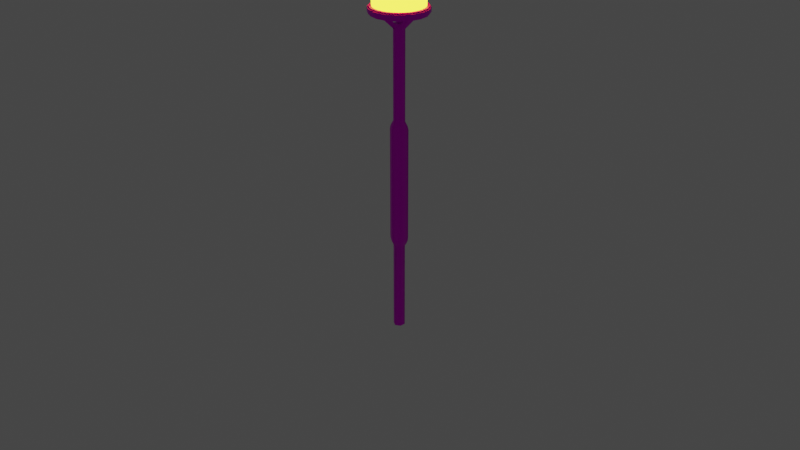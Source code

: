 # Source: beacon.blend  (saved by Blender 2.83.20; exported with 4.5.12 LTS)
import bpy
from mathutils import Matrix  # noqa: F401  (used for matrix-valued properties, if any)

bpy.ops.wm.read_factory_settings(use_empty=True)
scene = bpy.context.scene
scene.name = 'Scene'

# ---- collections
col_export = bpy.data.collections.new('export'); scene.collection.children.link(col_export)
col_no_export = bpy.data.collections.new('no_export'); scene.collection.children.link(col_no_export)

# ---- images (referenced by path relative to the original .blend; pixels are not part of the script)
import os
ASSET_DIR = os.environ.get("B2B_ASSET_DIR", "")  # directory of the original .blend (textures are referenced by path, not embedded)
HERE = os.path.dirname(os.path.abspath(__file__))  # packed textures are extracted next to this script under _unpacked/

def load_image(name, relpath, width, height, colorspace="sRGB"):
    """Load a texture the original file referenced (path relative to the .blend, or extracted next to this script)."""
    p = next((c for c in (os.path.join(HERE, relpath), os.path.join(ASSET_DIR, relpath)) if relpath and os.path.exists(c)), "")
    if p:
        img = bpy.data.images.load(p, check_existing=True)
        img.name = name
    else:  # same state as the original file: an image datablock whose file is absent (Cycles renders it pink)
        img = bpy.data.images.new(name, width, height)
        img.source = "FILE"
        img.filepath = "//" + (relpath or name)
    img.colorspace_settings.name = colorspace
    return img
img_dawnbringer_32_1x_png = load_image('dawnbringer-32-1x.png', 'dawnbringer-32-1x.png', 1024, 1024, 'sRGB')

# ---- materials (node trees are filled in below, after node groups)
mat_metal = bpy.data.materials.new('metal')
mat_metal.use_transparent_shadow = False
mat_beam = bpy.data.materials.new('beam')
mat_beam.use_transparent_shadow = False

# ---- node groups
ng_auto_smooth = bpy.data.node_groups.new('Auto Smooth', 'GeometryNodeTree')
_s = ng_auto_smooth.interface.new_socket(name='Geometry', in_out='OUTPUT', socket_type='NodeSocketGeometry')
_s = ng_auto_smooth.interface.new_socket(name='Geometry', in_out='INPUT', socket_type='NodeSocketGeometry')
_s = ng_auto_smooth.interface.new_socket(name='Angle', in_out='INPUT', socket_type='NodeSocketFloat')
_s.subtype = 'ANGLE'
_s.min_value = 0.0
_s.max_value = 3.142
ng_auto_smooth.is_modifier = True
_N = ng_auto_smooth.nodes; _L = ng_auto_smooth.links
n0 = _N.new('NodeGroupOutput'); n0.name = 'Group Output'; n0.location = (480, -100)
n1 = _N.new('NodeGroupInput'); n1.name = 'Group Input'; n1.location = (-420, -300)
n2 = _N.new('NodeGroupInput'); n2.name = 'Group Input.001'; n2.location = (-60, -100)
n3 = _N.new('GeometryNodeSetShadeSmooth'); n3.name = 'Set Shade Smooth'; n3.location = (120, -100)
n3.domain = 'EDGE'
n4 = _N.new('GeometryNodeSetShadeSmooth'); n4.name = 'Set Shade Smooth.001'; n4.location = (300, -100)
n5 = _N.new('GeometryNodeInputMeshEdgeAngle'); n5.name = 'Edge Angle'; n5.location = (-420, -220)
n6 = _N.new('GeometryNodeInputEdgeSmooth'); n6.name = 'Is Edge Smooth'; n6.location = (-60, -160)
n7 = _N.new('GeometryNodeInputShadeSmooth'); n7.name = 'Is Face Smooth'; n7.location = (-240, -340)
n8 = _N.new('FunctionNodeBooleanMath'); n8.name = 'Boolean Math'; n8.location = (-60, -220)
n9 = _N.new('FunctionNodeCompare'); n9.name = 'Compare'; n9.location = (-240, -180)
n9.operation = 'LESS_EQUAL'
_L.new(n5.outputs[0], n9.inputs[0])
_L.new(n4.outputs[0], n0.inputs[0])
_L.new(n1.outputs[1], n9.inputs[1])
_L.new(n9.outputs[0], n8.inputs[0])
_L.new(n7.outputs[0], n8.inputs[1])
_L.new(n2.outputs[0], n3.inputs[0])
_L.new(n6.outputs[0], n3.inputs[1])
_L.new(n3.outputs[0], n4.inputs[0])
_L.new(n8.outputs[0], n3.inputs[2])
n0.is_active_output = True

# ---- material node trees
mat_metal.use_nodes = True; mat_metal.node_tree.nodes.clear()
_N = mat_metal.node_tree.nodes; _L = mat_metal.node_tree.links
n0 = _N.new('ShaderNodeOutputMaterial'); n0.name = 'Material Output'; n0.location = (300, 300)
n1 = _N.new('ShaderNodeBsdfPrincipled'); n1.name = 'Principled BSDF'; n1.location = (10, 300)
n1.distribution = 'GGX'
n1.subsurface_method = 'BURLEY'
n1.inputs[1].default_value = 0.7318
n1.inputs[3].default_value = 1.45
n1.inputs[27].default_value = (0.0, 0.0, 0.0, 1.0)
n1.inputs[28].default_value = 1.0
n2 = _N.new('ShaderNodeMapping'); n2.name = 'Mapping'; n2.location = (-696, 209)
n2.width = 240
n3 = _N.new('ShaderNodeTexCoord'); n3.name = 'Texture Coordinate'; n3.location = (-896, 192)
n4 = _N.new('ShaderNodeTexImage'); n4.name = 'Image Texture'; n4.location = (-396, 180)
n4.image = img_dawnbringer_32_1x_png
_L.new(n1.outputs[0], n0.inputs[0])
_L.new(n4.outputs[0], n1.inputs[0])
_L.new(n2.outputs[0], n4.inputs[0])
_L.new(n3.outputs[2], n2.inputs[0])
n0.is_active_output = True
mat_beam.use_nodes = True; mat_beam.node_tree.nodes.clear()
_N = mat_beam.node_tree.nodes; _L = mat_beam.node_tree.links
n0 = _N.new('ShaderNodeOutputMaterial'); n0.name = 'Material Output'; n0.location = (300, 300)
n1 = _N.new('ShaderNodeEmission'); n1.name = 'Emission'; n1.location = (-1, 224)
n1.inputs[0].default_value = (0.9647, 0.8879, 0.03689, 1.0)
n1.inputs[1].default_value = 4.0
_L.new(n1.outputs[0], n0.inputs[0])
n0.is_active_output = True

# ---- world
world_world = bpy.data.worlds.new('World'); scene.world = world_world
world_world.use_nodes = True; world_world.node_tree.nodes.clear()
_N = world_world.node_tree.nodes; _L = world_world.node_tree.links
n0 = _N.new('ShaderNodeOutputWorld'); n0.name = 'World Output'; n0.location = (300, 300)
n1 = _N.new('ShaderNodeBackground'); n1.name = 'Background'; n1.location = (10, 300)
n1.inputs[0].default_value = (0.05088, 0.05088, 0.05088, 1.0)
_L.new(n1.outputs[0], n0.inputs[0])
n0.is_active_output = True
world_world.color = (0.05088, 0.05088, 0.05088)
world_world.use_sun_shadow = False
world_world.sun_shadow_jitter_overblur = 0.0

# ---- cameras
cam_camera = bpy.data.cameras.new('Camera')
cam_camera.clip_end = 100.0
cam_camera.ortho_scale = 7.314

# ---- lights
light_light = bpy.data.lights.new('Light', 'POINT')
light_light.transmission_factor = 0.0
light_light.energy = 1000.0
light_light.shadow_soft_size = 0.1
light_light.shadow_maximum_resolution = 0.006
light_light.use_absolute_resolution = True

# ---- meshes
me_cylinder_001 = bpy.data.meshes.new('Cylinder.001')
me_cylinder_001.from_pydata([(-0.1927, -0.1927, 2.194), (0.1927, -0.1927, 2.194), (-0.1927, 0.1927, 2.194), (0.1927, 0.1927, 2.194), (-0.1042, -0.2515, 2.193), (3.725e-09, -0.272, 2.193), (0.1042, -0.2515, 2.193), (0.1042, 0.2515, 2.193), (3.725e-09, 0.272, 2.193), (-0.1042, 0.2515, 2.193), (-0.2515, 0.1042, 2.193), (-0.272, 3.513e-17, 2.193), (-0.2515, -0.1042, 2.193), (0.2515, -0.1042, 2.193), (0.272, 0.0, 2.193), (0.2515, 0.1042, 2.193), (-0.1234, -0.1234, 2.244), (-0.1234, 0.0, 2.254), (-0.1234, 0.1234, 2.244), (0.0, -0.1234, 2.254), (0.0, 0.0, 2.263), (0.0, 0.1234, 2.254), (0.1234, -0.1234, 2.244), (0.1234, 0.0, 2.254), (0.1234, 0.1234, 2.244), (-0.2028, -0.2028, 2.188), (0.2028, -0.2028, 2.188), (0.1149, 0.1149, 2.178), (0.2781, 0.1152, 2.142), (0.301, 4.586e-11, 2.142), (0.2781, -0.1152, 2.142), (-0.1152, 0.2781, 2.142), (0.1098, 0.265, 2.188), (3.932e-09, 0.301, 2.142), (0.1152, 0.2781, 2.142), (-0.265, 0.1098, 2.188), (3.932e-09, -0.301, 2.142), (-0.2128, 0.2128, 2.142), (0.2128, -0.2128, 2.142), (-0.2128, -0.2128, 2.142), (0.265, 0.1098, 2.188), (0.301, 4.586e-11, 2.188), (0.2781, -0.1152, 2.188), (-0.2781, -0.1152, 2.188), (0.2028, 0.2028, 2.142), (-0.1098, -0.265, 2.142), (-0.301, 4.586e-11, 2.188), (0.1098, -0.265, 2.142), (-0.1152, 0.2781, 2.188), (3.932e-09, 0.301, 2.188), (0.1152, -0.2781, 2.188), (-0.265, 0.1098, 2.142), (-0.2869, 3.513e-17, 2.142), (-0.265, -0.1098, 2.142), (3.932e-09, -0.301, 2.188), (-0.1152, -0.2781, 2.188), (0.2128, 0.2128, 2.188), (-0.2128, 0.2128, 2.188), (-0.2781, -0.1152, 2.142), (-0.301, 4.586e-11, 2.142), (-0.2028, 0.2028, 2.188), (0.2028, 0.2028, 2.188), (-0.1098, -0.265, 2.188), (3.725e-09, -0.2869, 2.188), (0.1098, -0.265, 2.188), (-0.2781, 0.1152, 2.142), (3.725e-09, 0.2869, 2.188), (-0.1098, 0.265, 2.188), (0.1152, -0.2781, 2.142), (-0.2869, 3.513e-17, 2.188), (-0.265, -0.1098, 2.188), (0.265, -0.1098, 2.188), (0.2869, 0.0, 2.188), (-0.1152, -0.2781, 2.142), (-0.2028, -0.2028, 2.142), (0.2028, -0.2028, 2.142), (-0.2028, 0.2028, 2.142), (0.2128, 0.2128, 2.142), (0.2781, 0.1152, 2.188), (3.725e-09, -0.2869, 2.142), (-0.2781, 0.1152, 2.188), (0.1098, 0.265, 2.142), (3.725e-09, 0.2869, 2.142), (-0.1098, 0.265, 2.142), (0.1152, 0.2781, 2.188), (0.2128, -0.2128, 2.188), (-0.2128, -0.2128, 2.188), (0.265, -0.1098, 2.142), (0.2869, 0.0, 2.142), (0.265, 0.1098, 2.142), (-0.06218, -0.1501, 2.178), (0.06218, -0.1501, 2.178), (-0.1501, 0.06218, 2.178), (-0.1625, 3.513e-17, 2.178), (-0.1501, -0.06218, 2.178), (-0.1149, -0.1149, 2.178), (0.1149, -0.1149, 2.178), (-0.1149, 0.1149, 2.178), (3.725e-09, -0.1625, 2.178), (0.06218, 0.1501, 2.178), (3.725e-09, 0.1625, 2.178), (-0.06218, 0.1501, 2.178), (0.1501, -0.06218, 2.178), (0.1625, 0.0, 2.178), (0.1501, 0.06218, 2.178), (-0.2028, 0.2028, 2.125), (-0.265, 0.1098, 2.125), (0.2028, 0.2028, 2.125), (0.1098, 0.265, 2.125), (3.725e-09, -0.2869, 2.125), (0.1098, -0.265, 2.125), (-0.1098, -0.265, 2.125), (-0.2028, -0.2028, 2.125), (0.265, 0.1098, 2.125), (0.2028, -0.2028, 2.125), (-0.265, -0.1098, 2.125), (0.2869, 0.0, 2.125), (0.265, -0.1098, 2.125), (3.725e-09, 0.2869, 2.125), (-0.1098, 0.265, 2.125), (-0.2869, 3.513e-17, 2.125), (-0.265, -0.1098, 2.201), (-0.2028, -0.2028, 2.201), (0.1098, -0.265, 2.201), (0.2028, -0.2028, 2.201), (0.265, 0.1098, 2.201), (0.2028, 0.2028, 2.201), (-0.1098, 0.265, 2.201), (-0.2028, 0.2028, 2.201), (-0.1098, -0.265, 2.201), (3.725e-09, -0.2869, 2.201), (0.1098, 0.265, 2.201), (3.725e-09, 0.2869, 2.201), (-0.265, 0.1098, 2.201), (-0.2869, 3.513e-17, 2.201), (0.265, -0.1098, 2.201), (0.2869, 0.0, 2.201), (-8.805e-10, 0.02997, -1.233), (6.641e-10, 0.05224, 2.032), (0.02596, 0.01499, -1.233), (0.04524, 0.02612, 2.032), (0.02596, -0.01499, -1.233), (0.04524, -0.02612, 2.032), (-3.544e-09, -0.02997, -1.233), (-5.558e-09, -0.05224, 2.032), (-0.02596, -0.01499, -1.233), (-0.04524, -0.02612, 2.032), (-0.02596, 0.01499, -1.233), (-0.04524, 0.02612, 2.032), (-1.944e-09, 0.06087, 1.979), (0.05271, 0.03043, 1.979), (0.05271, -0.03043, 1.979), (-7.265e-09, -0.06087, 1.979), (-0.05271, -0.03043, 1.979), (-0.05271, 0.03043, 1.979), (0.2244, 0.0402, 2.146), (0.2244, -0.0402, 2.146), (-0.07947, -0.2133, 2.146), (-0.145, -0.1755, 2.146), (-0.145, 0.1754, 2.146), (-0.07941, 0.2133, 2.146), (0.1675, 0.0273, 2.146), (0.1675, -0.0273, 2.146), (-0.06013, -0.1587, 2.146), (-0.1074, -0.1314, 2.146), (-0.1074, 0.1314, 2.146), (-0.06013, 0.1587, 2.146), (0.05271, 0.03043, -1.233), (-1.944e-09, 0.06087, -1.233), (0.05271, -0.03043, -1.233), (-7.265e-09, -0.06087, -1.233), (-0.05271, -0.03043, -1.233), (-0.05271, 0.03043, -1.233), (-0.03006, -0.1055, 2.089), (-0.03973, -0.1371, 2.063), (-0.07633, -0.07878, 2.089), (-0.09883, -0.1029, 2.063), (-1.944e-09, 0.06087, 1.974), (0.05271, 0.03043, 1.974), (0.05271, -0.03043, 1.974), (-7.265e-09, -0.06087, 1.974), (-0.05271, -0.03043, 1.974), (-0.05271, 0.03043, 1.974), (0.05271, 0.03043, -0.2964), (-0.05271, 0.03043, -0.2964), (-1.944e-09, 0.06087, -0.2964), (0.05271, 0.03043, 1.059), (0.06131, 0.0354, 1.04), (0.05271, -0.03043, 1.059), (0.06131, -0.0354, 1.04), (-7.265e-09, -0.06087, 1.059), (-7.916e-09, -0.07079, 1.04), (-0.05271, -0.03043, 1.059), (-0.06131, -0.0354, 1.04), (-0.05271, 0.03043, 1.059), (-0.06131, 0.0354, 1.04), (-1.944e-09, 0.06087, 1.059), (-1.979e-09, 0.07079, 1.04), (0.0712, 0.04111, 1.019), (0.08206, 0.04738, 0.9709), (0.07888, 0.04554, 0.9957), (-0.08206, -0.04738, 0.9709), (-0.0712, -0.04111, 1.019), (-0.07888, -0.04554, 0.9957), (-0.08206, 0.04738, 0.9709), (-0.0712, 0.04111, 1.019), (-0.07888, 0.04554, 0.9957), (-1.994e-09, 0.08222, 1.019), (-2.011e-09, 0.09476, 0.9709), (-1.979e-09, 0.09108, 0.9957), (0.08206, -0.04738, 0.9709), (0.0712, -0.04111, 1.019), (0.07888, -0.04554, 0.9957), (-9.05e-09, -0.08222, 1.019), (-1.03e-08, -0.09476, 0.9709), (-9.954e-09, -0.09108, 0.9957), (0.08206, 0.04738, -0.2046), (0.06739, 0.03891, -0.269), (0.07813, 0.04511, -0.2355), (0.08206, -0.04738, -0.2046), (0.05271, -0.03043, -0.2964), (0.07813, -0.04511, -0.2355), (0.06739, -0.03891, -0.269), (-7.265e-09, -0.06087, -0.2964), (-1.03e-08, -0.09476, -0.2046), (-8.731e-09, -0.07781, -0.269), (-1.001e-08, -0.09022, -0.2355), (-0.08206, -0.04738, -0.2046), (-0.05271, -0.03043, -0.2964), (-0.07813, -0.04511, -0.2355), (-0.06739, -0.03891, -0.269), (-0.08206, 0.04738, -0.2046), (-0.06739, 0.03891, -0.269), (-0.07813, 0.04511, -0.2355), (-2.011e-09, 0.09476, -0.2046), (-1.979e-09, 0.09022, -0.2355), (-1.979e-09, 0.07781, -0.269), (-1.944e-09, 0.06087, 1.516), (0.05271, 0.03043, 1.516), (0.05271, -0.03043, 1.516), (-7.265e-09, -0.06087, 1.516), (-0.05271, -0.03043, 1.516), (-0.05271, 0.03043, 1.516), (0.0, 0.26, 2.203), (-1.237e-07, 2.386, 106.1), (0.05072, 0.255, 2.203), (0.4654, 2.34, 106.1), (0.0995, 0.2402, 2.203), (0.9129, 2.204, 106.1), (0.1444, 0.2162, 2.203), (1.325, 1.984, 106.1), (0.1838, 0.1838, 2.203), (1.687, 1.687, 106.1), (0.2162, 0.1444, 2.203), (1.984, 1.325, 106.1), (0.2402, 0.0995, 2.203), (2.204, 0.9129, 106.1), (0.255, 0.05072, 2.203), (2.34, 0.4654, 106.1), (0.26, 1.963e-08, 2.203), (2.386, -4.29e-07, 106.1), (0.255, -0.05072, 2.203), (2.34, -0.4654, 106.1), (0.2402, -0.0995, 2.203), (2.204, -0.9129, 106.1), (0.2162, -0.1444, 2.203), (1.984, -1.325, 106.1), (0.1838, -0.1838, 2.203), (1.687, -1.687, 106.1), (0.1444, -0.2162, 2.203), (1.325, -1.984, 106.1), (0.0995, -0.2402, 2.203), (0.9129, -2.204, 106.1), (0.05072, -0.255, 2.203), (0.4654, -2.34, 106.1), (-8.472e-08, -0.26, 2.203), (-9.01e-07, -2.386, 106.1), (-0.05072, -0.255, 2.203), (-0.4654, -2.34, 106.1), (-0.0995, -0.2402, 2.203), (-0.9129, -2.204, 106.1), (-0.1444, -0.2162, 2.203), (-1.325, -1.984, 106.1), (-0.1838, -0.1838, 2.203), (-1.687, -1.687, 106.1), (-0.2162, -0.1444, 2.203), (-1.984, -1.325, 106.1), (-0.2402, -0.0995, 2.203), (-2.204, -0.9129, 106.1), (-0.255, -0.05072, 2.203), (-2.34, -0.4654, 106.1), (-0.26, 2.511e-07, 2.203), (-2.386, 1.694e-06, 106.1), (-0.255, 0.05072, 2.203), (-2.34, 0.4654, 106.1), (-0.2402, 0.0995, 2.203), (-2.204, 0.9129, 106.1), (-0.2162, 0.1444, 2.203), (-1.984, 1.325, 106.1), (-0.1838, 0.1838, 2.203), (-1.687, 1.687, 106.1), (-0.1444, 0.2162, 2.203), (-1.325, 1.984, 106.1), (-0.0995, 0.2402, 2.203), (-0.9129, 2.204, 106.1), (-0.05072, 0.255, 2.203), (-0.4654, 2.34, 106.1)], [], [(24, 15, 3, 7), (10, 18, 9, 2), (18, 21, 8, 9), (21, 24, 7, 8), (5, 6, 22, 19), (19, 22, 23, 20), (20, 23, 24, 21), (4, 5, 19, 16), (16, 19, 20, 17), (17, 20, 21, 18), (0, 4, 16, 12), (12, 16, 17, 11), (11, 17, 18, 10), (6, 1, 13, 22), (22, 13, 14, 23), (23, 14, 15, 24), (134, 133, 35, 69), (131, 126, 61, 32), (122, 121, 70, 25), (121, 134, 69, 70), (132, 131, 32, 66), (124, 123, 64, 26), (135, 124, 26, 71), (127, 132, 66, 67), (126, 125, 40, 61), (136, 135, 71, 72), (128, 127, 67, 60), (125, 136, 72, 40), (129, 122, 25, 62), (130, 129, 62, 63), (133, 128, 60, 35), (123, 130, 63, 64), (75, 47, 110, 114), (74, 45, 73, 39), (67, 66, 49, 48), (89, 44, 77, 28), (40, 72, 41, 78), (47, 75, 38, 68), (71, 26, 85, 42), (52, 53, 58, 59), (83, 76, 37, 31), (53, 74, 39, 58), (69, 35, 80, 46), (64, 63, 54, 50), (51, 52, 59, 65), (88, 89, 28, 29), (63, 62, 55, 54), (35, 60, 57, 80), (66, 32, 84, 49), (75, 87, 30, 38), (60, 67, 48, 57), (32, 61, 56, 84), (62, 25, 86, 55), (61, 40, 78, 56), (72, 71, 42, 41), (76, 51, 65, 37), (26, 64, 50, 85), (82, 83, 31, 33), (44, 81, 34, 77), (25, 70, 43, 86), (70, 69, 46, 43), (81, 82, 33, 34), (79, 47, 68, 36), (45, 79, 36, 73), (87, 88, 29, 30), (57, 48, 31, 37), (80, 57, 37, 65), (56, 78, 28, 77), (48, 49, 33, 31), (85, 50, 68, 38), (49, 84, 34, 33), (78, 41, 29, 28), (86, 43, 58, 39), (84, 56, 77, 34), (41, 42, 30, 29), (50, 54, 36, 68), (42, 85, 38, 30), (54, 55, 73, 36), (43, 46, 59, 58), (55, 86, 39, 73), (46, 80, 65, 59), (44, 89, 113, 107), (87, 75, 114, 117), (45, 74, 112, 111), (52, 51, 106, 120), (88, 87, 117, 116), (53, 52, 120, 115), (79, 45, 111, 109), (89, 88, 116, 113), (82, 81, 108, 118), (47, 79, 109, 110), (83, 82, 118, 119), (81, 44, 107, 108), (51, 76, 105, 106), (76, 83, 119, 105), (74, 53, 115, 112), (97, 101, 100, 99, 27, 104, 103, 102, 96, 91, 98, 90, 95, 94, 93, 92), (97, 92, 106, 105), (27, 99, 108, 107), (98, 91, 110, 109), (90, 98, 109, 111), (95, 90, 111, 112), (104, 27, 107, 113), (91, 96, 114, 110), (94, 95, 112, 115), (103, 104, 113, 116), (102, 103, 116, 117), (96, 102, 117, 114), (100, 101, 119, 118), (99, 100, 118, 108), (101, 97, 105, 119), (93, 94, 115, 120), (92, 93, 120, 106), (0, 12, 121, 122), (1, 6, 123, 124), (3, 15, 125, 126), (2, 9, 127, 128), (4, 0, 122, 129), (5, 4, 129, 130), (6, 5, 130, 123), (7, 3, 126, 131), (8, 7, 131, 132), (9, 8, 132, 127), (10, 2, 128, 133), (11, 10, 133, 134), (12, 11, 134, 121), (13, 1, 124, 135), (14, 13, 135, 136), (15, 14, 136, 125), (182, 154, 149, 177), (180, 152, 153, 181), (181, 153, 154, 182), (178, 150, 151, 179), (179, 151, 152, 180), (138, 148, 146, 144, 142, 140), (138, 140, 150, 149), (148, 138, 166, 165), (142, 144, 152, 151), (142, 151, 156, 162), (146, 148, 154, 153), (140, 142, 162, 161), (161, 162, 156, 155), (163, 164, 158, 157), (165, 166, 160, 159), (174, 173, 163, 157), (149, 154, 159, 160), (138, 149, 160, 166), (173, 175, 164, 163), (175, 176, 158, 164), (176, 174, 157, 158), (150, 140, 161, 155), (151, 150, 155, 156), (154, 148, 165, 159), (139, 141, 143, 145, 147, 137), (139, 137, 168, 167), (141, 139, 167, 169), (143, 141, 169, 170), (145, 143, 170, 171), (147, 145, 171, 172), (137, 147, 172, 168), (153, 152, 174, 176), (146, 153, 176, 175), (144, 146, 175, 173), (152, 144, 173, 174), (177, 149, 150, 178), (168, 185, 183, 167), (191, 193, 202, 213), (189, 191, 213, 211), (172, 184, 185, 168), (170, 223, 228, 171), (171, 228, 184, 172), (238, 178, 179, 239), (169, 220, 223, 170), (167, 183, 220, 169), (187, 189, 211, 198), (231, 204, 208, 234), (242, 182, 177, 237), (224, 214, 201, 227), (240, 180, 181, 241), (227, 201, 204, 231), (241, 181, 182, 242), (234, 208, 199, 216), (237, 177, 178, 238), (219, 210, 214, 224), (239, 179, 180, 240), (194, 196, 197, 195), (190, 192, 193, 191), (195, 197, 207, 205), (192, 194, 195, 193), (186, 188, 189, 187), (193, 195, 205, 202), (188, 190, 191, 189), (196, 186, 187, 197), (216, 199, 210, 219), (208, 204, 206, 209), (209, 206, 205, 207), (204, 201, 203, 206), (206, 203, 202, 205), (199, 208, 209, 200), (200, 209, 207, 198), (214, 210, 212, 215), (215, 212, 211, 213), (201, 214, 215, 203), (203, 215, 213, 202), (210, 199, 200, 212), (212, 200, 198, 211), (197, 187, 198, 207), (231, 234, 235, 233), (233, 235, 236, 232), (232, 236, 185, 184), (224, 227, 229, 226), (226, 229, 230, 225), (225, 230, 228, 223), (227, 231, 233, 229), (229, 233, 232, 230), (230, 232, 184, 228), (216, 219, 221, 218), (218, 221, 222, 217), (217, 222, 220, 183), (219, 224, 226, 221), (221, 226, 225, 222), (222, 225, 223, 220), (234, 216, 218, 235), (235, 218, 217, 236), (236, 217, 183, 185), (188, 239, 240, 190), (196, 237, 238, 186), (192, 241, 242, 194), (190, 240, 241, 192), (194, 242, 237, 196), (186, 238, 239, 188), (243, 244, 246, 245), (245, 246, 248, 247), (247, 248, 250, 249), (249, 250, 252, 251), (251, 252, 254, 253), (253, 254, 256, 255), (255, 256, 258, 257), (257, 258, 260, 259), (259, 260, 262, 261), (261, 262, 264, 263), (263, 264, 266, 265), (265, 266, 268, 267), (267, 268, 270, 269), (269, 270, 272, 271), (271, 272, 274, 273), (273, 274, 276, 275), (275, 276, 278, 277), (277, 278, 280, 279), (279, 280, 282, 281), (281, 282, 284, 283), (283, 284, 286, 285), (285, 286, 288, 287), (287, 288, 290, 289), (289, 290, 292, 291), (291, 292, 294, 293), (293, 294, 296, 295), (295, 296, 298, 297), (297, 298, 300, 299), (299, 300, 302, 301), (301, 302, 304, 303), (303, 304, 306, 305), (305, 306, 244, 243)])
me_cylinder_001.polygons.foreach_set('use_smooth', [True] * 263)
me_cylinder_001.polygons.foreach_set('material_index', [0, 0, 0, 0, 0, 0, 0, 0, 0, 0, 0, 0, 0, 0, 0, 0, 0, 0, 0, 0, 0, 0, 0, 0, 0, 0, 0, 0, 0, 0, 0, 0, 0, 0, 0, 0, 0, 0, 0, 0, 0, 0, 0, 0, 0, 0, 0, 0, 0, 0, 0, 0, 0, 0, 0, 0, 0, 0, 0, 0, 0, 0, 0, 0, 0, 0, 0, 0, 0, 0, 0, 0, 0, 0, 0, 0, 0, 0, 0, 0, 0, 0, 0, 0, 0, 0, 0, 0, 0, 0, 0, 0, 0, 0, 0, 0, 0, 0, 0, 0, 0, 0, 0, 0, 0, 0, 0, 0, 0, 0, 0, 0, 0, 0, 0, 0, 0, 0, 0, 0, 0, 0, 0, 0, 0, 0, 0, 0, 0, 0, 0, 0, 0, 0, 0, 0, 0, 0, 0, 0, 0, 0, 0, 0, 0, 0, 0, 0, 0, 0, 0, 0, 0, 0, 0, 0, 0, 0, 0, 0, 0, 0, 0, 0, 0, 0, 0, 0, 0, 0, 0, 0, 0, 0, 0, 0, 0, 0, 0, 0, 0, 0, 0, 0, 0, 0, 0, 0, 0, 0, 0, 0, 0, 0, 0, 0, 0, 0, 0, 0, 0, 0, 0, 0, 0, 0, 0, 0, 0, 0, 0, 0, 0, 0, 0, 0, 0, 0, 0, 0, 0, 0, 0, 0, 0, 0, 0, 0, 0, 0, 0, 1, 1, 1, 1, 1, 1, 1, 1, 1, 1, 1, 1, 1, 1, 1, 1, 1, 1, 1, 1, 1, 1, 1, 1, 1, 1, 1, 1, 1, 1, 1, 1])
_k = set([(25, 62), (25, 70), (26, 64), (26, 71), (28, 29), (28, 77), (29, 30), (30, 38), (31, 33), (31, 37), (32, 61), (32, 66), (33, 34), (34, 77), (35, 60), (35, 69), (36, 68), (36, 73), (37, 65), (38, 68), (39, 58), (39, 73), (40, 61), (40, 72), (41, 42), (41, 78), (42, 85), (43, 46), (43, 86), (44, 81), (44, 89), (45, 74), (45, 79), (46, 80), (47, 75), (47, 79), (48, 49), (48, 57), (49, 84), (50, 54), (50, 85), (51, 52), (51, 76), (52, 53), (53, 74), (54, 55), (55, 86), (56, 78), (56, 84), (57, 80), (58, 59), (59, 65), (60, 67), (62, 63), (63, 64), (66, 67), (69, 70), (71, 72), (75, 87), (76, 83), (81, 82), (82, 83), (87, 88), (88, 89), (105, 106), (105, 119), (106, 120), (107, 108), (107, 113), (108, 118), (109, 110), (109, 111), (110, 114), (111, 112), (112, 115), (113, 116), (114, 117), (115, 120), (116, 117), (118, 119), (121, 122), (121, 134), (122, 129), (123, 124), (123, 130), (124, 135), (125, 126), (125, 136), (126, 131), (127, 128), (127, 132), (128, 133), (129, 130), (131, 132), (133, 134), (135, 136), (138, 140), (138, 166), (140, 161), (142, 144), (142, 162), (144, 173), (146, 148), (146, 175), (148, 165), (149, 160), (150, 155), (151, 156), (152, 174), (153, 176), (154, 159), (155, 156), (155, 161), (156, 162), (157, 158), (157, 163), (157, 174), (158, 164), (158, 176), (159, 160), (159, 165), (160, 166), (163, 173), (164, 175), (167, 168), (167, 169), (168, 172), (169, 170), (170, 171), (171, 172)])
me_cylinder_001.attributes.new('sharp_edge', 'BOOLEAN', 'EDGE').data.foreach_set('value', [ (min(e.vertices), max(e.vertices)) in _k for e in me_cylinder_001.edges])
_uv = me_cylinder_001.uv_layers.new(name='UVMap')
_uv.uv.foreach_set('vector', [0.6091, 0.7315, 0.6091, 0.7315, 0.6091, 0.7315, 0.6091, 0.7315, 0.6091, 0.7315, 0.6091, 0.7315, 0.6091, 0.7315, 0.6091, 0.7315, 0.6091, 0.7315, 0.6091, 0.7315, 0.6091, 0.7315, 0.6091, 0.7315, 0.6091, 0.7315, 0.6091, 0.7315, 0.6091, 0.7315, 0.6091, 0.7315, 0.6091, 0.7315, 0.6091, 0.7315, 0.6091, 0.7315, 0.6091, 0.7315, 0.6091, 0.7315, 0.6091, 0.7315, 0.6091, 0.7315, 0.6091, 0.7315, 0.6091, 0.7315, 0.6091, 0.7315, 0.6091, 0.7315, 0.6091, 0.7315, 0.6091, 0.7315, 0.6091, 0.7315, 0.6091, 0.7315, 0.6091, 0.7315, 0.6091, 0.7315, 0.6091, 0.7315, 0.6091, 0.7315, 0.6091, 0.7315, 0.6091, 0.7315, 0.6091, 0.7315, 0.6091, 0.7315, 0.6091, 0.7315, 0.6091, 0.7315, 0.6091, 0.7315, 0.6091, 0.7315, 0.6091, 0.7315, 0.6091, 0.7315, 0.6091, 0.7315, 0.6091, 0.7315, 0.6091, 0.7315, 0.6091, 0.7315, 0.6091, 0.7315, 0.6091, 0.7315, 0.6091, 0.7315, 0.6091, 0.7315, 0.6091, 0.7315, 0.6091, 0.7315, 0.6091, 0.7315, 0.6091, 0.7315, 0.6091, 0.7315, 0.6091, 0.7315, 0.6091, 0.7315, 0.6091, 0.7315, 0.6091, 0.7315, 0.6091, 0.7315, 0.6091, 0.7315, 0.5122, 0.2958, 0.5122, 0.2958, 0.5122, 0.2958, 0.5122, 0.2958, 0.5122, 0.2958, 0.5122, 0.2958, 0.5122, 0.2958, 0.5122, 0.2958, 0.5122, 0.2958, 0.5122, 0.2958, 0.5122, 0.2958, 0.5122, 0.2958, 0.5122, 0.2958, 0.5122, 0.2958, 0.5122, 0.2958, 0.5122, 0.2958, 0.5122, 0.2958, 0.5122, 0.2958, 0.5122, 0.2958, 0.5122, 0.2958, 0.5122, 0.2958, 0.5122, 0.2958, 0.5122, 0.2958, 0.5122, 0.2958, 0.5122, 0.2958, 0.5122, 0.2958, 0.5122, 0.2958, 0.5122, 0.2958, 0.5122, 0.2958, 0.5122, 0.2958, 0.5122, 0.2958, 0.5122, 0.2958, 0.5122, 0.2958, 0.5122, 0.2958, 0.5122, 0.2958, 0.5122, 0.2958, 0.5122, 0.2958, 0.5122, 0.2958, 0.5122, 0.2958, 0.5122, 0.2958, 0.5122, 0.2958, 0.5122, 0.2958, 0.5122, 0.2958, 0.5122, 0.2958, 0.5122, 0.2958, 0.5122, 0.2958, 0.5122, 0.2958, 0.5122, 0.2958, 0.5122, 0.2958, 0.5122, 0.2958, 0.5122, 0.2958, 0.5122, 0.2958, 0.5122, 0.2958, 0.5122, 0.2958, 0.5122, 0.2958, 0.5122, 0.2958, 0.5122, 0.2958, 0.5122, 0.2958, 0.5122, 0.2958, 0.5122, 0.2958, 0.5122, 0.2958, 0.5122, 0.2958, 0.5122, 0.2958, 0.5122, 0.2958, 0.5122, 0.2958, 0.5122, 0.2958, 0.5122, 0.2958, 0.5122, 0.2958, 0.5008, 0.9514, 0.5008, 0.9514, 0.5008, 0.9514, 0.5008, 0.9514, 0.5008, 0.9514, 0.5008, 0.9514, 0.5008, 0.9514, 0.5008, 0.9514, 0.5008, 0.9514, 0.5008, 0.9514, 0.5008, 0.9514, 0.5008, 0.9514, 0.5008, 0.9514, 0.5008, 0.9514, 0.5008, 0.9514, 0.5008, 0.9514, 0.5008, 0.9514, 0.5008, 0.9514, 0.5008, 0.9514, 0.5008, 0.9514, 0.5008, 0.9514, 0.5008, 0.9514, 0.5008, 0.9514, 0.5008, 0.9514, 0.5008, 0.9514, 0.5008, 0.9514, 0.5008, 0.9514, 0.5008, 0.9514, 0.5008, 0.9514, 0.5008, 0.9514, 0.5008, 0.9514, 0.5008, 0.9514, 0.5008, 0.9514, 0.5008, 0.9514, 0.5008, 0.9514, 0.5008, 0.9514, 0.5008, 0.9514, 0.5008, 0.9514, 0.5008, 0.9514, 0.5008, 0.9514, 0.5008, 0.9514, 0.5008, 0.9514, 0.5008, 0.9514, 0.5008, 0.9514, 0.5008, 0.9514, 0.5008, 0.9514, 0.5008, 0.9514, 0.5008, 0.9514, 0.5008, 0.9514, 0.5008, 0.9514, 0.5008, 0.9514, 0.5008, 0.9514, 0.5008, 0.9514, 0.5008, 0.9514, 0.5008, 0.9514, 0.5008, 0.9514, 0.5008, 0.9514, 0.5008, 0.9514, 0.5008, 0.9514, 0.5008, 0.9514, 0.5008, 0.9514, 0.5008, 0.9514, 0.5008, 0.9514, 0.5008, 0.9514, 0.5008, 0.9514, 0.5008, 0.9514, 0.5008, 0.9514, 0.5008, 0.9514, 0.5008, 0.9514, 0.5008, 0.9514, 0.5008, 0.9514, 0.5008, 0.9514, 0.5008, 0.9514, 0.5008, 0.9514, 0.5008, 0.9514, 0.5008, 0.9514, 0.5008, 0.9514, 0.5008, 0.9514, 0.5008, 0.9514, 0.5008, 0.9514, 0.5008, 0.9514, 0.5008, 0.9514, 0.5008, 0.9514, 0.5008, 0.9514, 0.5008, 0.9514, 0.5008, 0.9514, 0.5008, 0.9514, 0.5008, 0.9514, 0.5008, 0.9514, 0.5008, 0.9514, 0.5008, 0.9514, 0.5008, 0.9514, 0.5008, 0.9514, 0.5008, 0.9514, 0.5008, 0.9514, 0.5008, 0.9514, 0.5008, 0.9514, 0.5008, 0.9514, 0.5008, 0.9514, 0.5008, 0.9514, 0.5008, 0.9514, 0.5008, 0.9514, 0.5008, 0.9514, 0.5008, 0.9514, 0.5008, 0.9514, 0.5008, 0.9514, 0.5008, 0.9514, 0.5008, 0.9514, 0.5008, 0.9514, 0.5008, 0.9514, 0.5008, 0.9514, 0.5008, 0.9514, 0.5008, 0.9514, 0.5008, 0.9514, 0.5008, 0.9514, 0.5008, 0.9514, 0.5008, 0.9514, 0.5008, 0.9514, 0.5008, 0.9514, 0.5008, 0.9514, 0.5008, 0.9514, 0.5008, 0.9514, 0.5008, 0.9514, 0.5008, 0.9514, 0.5008, 0.9514, 0.5008, 0.9514, 0.5008, 0.9514, 0.5008, 0.9514, 0.5008, 0.9514, 0.5008, 0.9514, 0.5008, 0.9514, 0.5008, 0.9514, 0.5008, 0.9514, 0.5008, 0.9514, 0.5008, 0.9514, 0.5008, 0.9514, 0.5008, 0.9514, 0.5008, 0.9514, 0.5008, 0.9514, 0.5008, 0.9514, 0.5008, 0.9514, 0.5008, 0.9514, 0.5008, 0.9514, 0.5008, 0.9514, 0.5008, 0.9514, 0.5008, 0.9514, 0.5008, 0.9514, 0.5008, 0.9514, 0.5008, 0.9514, 0.5008, 0.9514, 0.5008, 0.9514, 0.5008, 0.9514, 0.5008, 0.9514, 0.5008, 0.9514, 0.5008, 0.9514, 0.5008, 0.9514, 0.5008, 0.9514, 0.5008, 0.9514, 0.5008, 0.9514, 0.5008, 0.9514, 0.5008, 0.9514, 0.5008, 0.9514, 0.5008, 0.9514, 0.5008, 0.9514, 0.5008, 0.9514, 0.5008, 0.9514, 0.5008, 0.9514, 0.5008, 0.9514, 0.5008, 0.9514, 0.5008, 0.9514, 0.5008, 0.9514, 0.5008, 0.9514, 0.5008, 0.9514, 0.5008, 0.9514, 0.5008, 0.9514, 0.5008, 0.9514, 0.5008, 0.9514, 0.5008, 0.9514, 0.5008, 0.9514, 0.5008, 0.9514, 0.5008, 0.9514, 0.5008, 0.9514, 0.5008, 0.9514, 0.5008, 0.9514, 0.5008, 0.9514, 0.5008, 0.9514, 0.5008, 0.9514, 0.5008, 0.9514, 0.5008, 0.9514, 0.5008, 0.9514, 0.5008, 0.9514, 0.5008, 0.9514, 0.5122, 0.2958, 0.5122, 0.2958, 0.5122, 0.2958, 0.5122, 0.2958, 0.5122, 0.2958, 0.5122, 0.2958, 0.5122, 0.2958, 0.5122, 0.2958, 0.5122, 0.2958, 0.5122, 0.2958, 0.5122, 0.2958, 0.5122, 0.2958, 0.5122, 0.2958, 0.5122, 0.2958, 0.5122, 0.2958, 0.5122, 0.2958, 0.5122, 0.2958, 0.5122, 0.2958, 0.5122, 0.2958, 0.5122, 0.2958, 0.5122, 0.2958, 0.5122, 0.2958, 0.5122, 0.2958, 0.5122, 0.2958, 0.5122, 0.2958, 0.5122, 0.2958, 0.5122, 0.2958, 0.5122, 0.2958, 0.5122, 0.2958, 0.5122, 0.2958, 0.5122, 0.2958, 0.5122, 0.2958, 0.5122, 0.2958, 0.5122, 0.2958, 0.5122, 0.2958, 0.5122, 0.2958, 0.5122, 0.2958, 0.5122, 0.2958, 0.5122, 0.2958, 0.5122, 0.2958, 0.5122, 0.2958, 0.5122, 0.2958, 0.5122, 0.2958, 0.5122, 0.2958, 0.5122, 0.2958, 0.5122, 0.2958, 0.5122, 0.2958, 0.5122, 0.2958, 0.5122, 0.2958, 0.5122, 0.2958, 0.5122, 0.2958, 0.5122, 0.2958, 0.5122, 0.2958, 0.5122, 0.2958, 0.5122, 0.2958, 0.5122, 0.2958, 0.5122, 0.2958, 0.5122, 0.2958, 0.5122, 0.2958, 0.5122, 0.2958, 0.5122, 0.2958, 0.5122, 0.2958, 0.5122, 0.2958, 0.5122, 0.2958, 0.5122, 0.2958, 0.5122, 0.2958, 0.5122, 0.2958, 0.5122, 0.2958, 0.5122, 0.2958, 0.5122, 0.2958, 0.5122, 0.2958, 0.5122, 0.2958, 0.5122, 0.2958, 0.5122, 0.2958, 0.5122, 0.2958, 0.5122, 0.2958, 0.5122, 0.2958, 0.5122, 0.2958, 0.5122, 0.2958, 0.5122, 0.2958, 0.5122, 0.2958, 0.5122, 0.2958, 0.5122, 0.2958, 0.5122, 0.2958, 0.5122, 0.2958, 0.5122, 0.2958, 0.5122, 0.2958, 0.5122, 0.2958, 0.5122, 0.2958, 0.5122, 0.2958, 0.5122, 0.2958, 0.5122, 0.2958, 0.5122, 0.2958, 0.5122, 0.2958, 0.5122, 0.2958, 0.5122, 0.2958, 0.5122, 0.2958, 0.5122, 0.2958, 0.5122, 0.2958, 0.5122, 0.2958, 0.5122, 0.2958, 0.5122, 0.2958, 0.5122, 0.2958, 0.5122, 0.2958, 0.5122, 0.2958, 0.5122, 0.2958, 0.5122, 0.2958, 0.5122, 0.2958, 0.5122, 0.2958, 0.5122, 0.2958, 0.5122, 0.2958, 0.5122, 0.2958, 0.5122, 0.2958, 0.5122, 0.2958, 0.5122, 0.2958, 0.5122, 0.2958, 0.5122, 0.2958, 0.5122, 0.2958, 0.5122, 0.2958, 0.5122, 0.2958, 0.5122, 0.2958, 0.5122, 0.2958, 0.5122, 0.2958, 0.5122, 0.2958, 0.5122, 0.2958, 0.5122, 0.2958, 0.5122, 0.2958, 0.5122, 0.2958, 0.5122, 0.2958, 0.5122, 0.2958, 0.5122, 0.2958, 0.5122, 0.2958, 0.5122, 0.2958, 0.5122, 0.2958, 0.5122, 0.2958, 0.5122, 0.2958, 0.5122, 0.2958, 0.5122, 0.2958, 0.5122, 0.2958, 0.5122, 0.2958, 0.5122, 0.2958, 0.5122, 0.2958, 0.5122, 0.2958, 0.5122, 0.2958, 0.5122, 0.2958, 0.5122, 0.2958, 0.5122, 0.2958, 0.5122, 0.2958, 0.5122, 0.2958, 0.5122, 0.2958, 0.5122, 0.2958, 0.5122, 0.2958, 0.5122, 0.2958, 0.5122, 0.2958, 0.5122, 0.2958, 0.5122, 0.2958, 0.5122, 0.2958, 0.5122, 0.2958, 0.5122, 0.2958, 0.5122, 0.2958, 0.5122, 0.2958, 0.5122, 0.2958, 0.5122, 0.2958, 0.5122, 0.2958, 0.5122, 0.2958, 0.5122, 0.2958, 0.5122, 0.2958, 0.5122, 0.2958, 0.5122, 0.2958, 0.5122, 0.2958, 0.5122, 0.2958, 0.5122, 0.2958, 0.5122, 0.2958, 0.5122, 0.2958, 0.5122, 0.2958, 0.5122, 0.2958, 0.5122, 0.2958, 0.5122, 0.2958, 0.5122, 0.2958, 0.5122, 0.2958, 0.5122, 0.2958, 0.5122, 0.2958, 0.5122, 0.2958, 0.5122, 0.2958, 0.5122, 0.2958, 0.5122, 0.2958, 0.5122, 0.2958, 0.5122, 0.2958, 0.5122, 0.2958, 0.5122, 0.2958, 0.5122, 0.2958, 0.5122, 0.2958, 0.5122, 0.2958, 0.5122, 0.2958, 0.5122, 0.2958, 0.5122, 0.2958, 0.5122, 0.2958, 0.5122, 0.2958, 0.5122, 0.2958, 0.5122, 0.2958, 0.5122, 0.2958, 0.5122, 0.2958, 0.5122, 0.2958, 0.5122, 0.2958, 0.3523, 0.3008, 0.3523, 0.3008, 0.3523, 0.3008, 0.3523, 0.3008, 0.3523, 0.3008, 0.3523, 0.3008, 0.3523, 0.3008, 0.3523, 0.3008, 0.3523, 0.3008, 0.3523, 0.3008, 0.3523, 0.3008, 0.3523, 0.3008, 0.3523, 0.3008, 0.3523, 0.3008, 0.3523, 0.3008, 0.3523, 0.3008, 0.3523, 0.3008, 0.3523, 0.3008, 0.3523, 0.3008, 0.3523, 0.3008, 0.3835, 0.2959, 0.3835, 0.2959, 0.3835, 0.2959, 0.3835, 0.2959, 0.3835, 0.2959, 0.3835, 0.2959, 0.3835, 0.2959, 0.3835, 0.2959, 0.3835, 0.2959, 0.3835, 0.2959, 0.6648, 0.834, 0.6648, 0.834, 0.6648, 0.834, 0.6648, 0.834, 0.3835, 0.2959, 0.3835, 0.2959, 0.3835, 0.2959, 0.3835, 0.2959, 0.6648, 0.834, 0.6648, 0.834, 0.6648, 0.834, 0.6648, 0.834, 0.3835, 0.2959, 0.3835, 0.2959, 0.3835, 0.2959, 0.3835, 0.2959, 0.6648, 0.834, 0.6648, 0.834, 0.6648, 0.834, 0.6648, 0.834, 0.3523, 0.3008, 0.3523, 0.3008, 0.3523, 0.3008, 0.3523, 0.3008, 0.3523, 0.3008, 0.3523, 0.3008, 0.3523, 0.3008, 0.3523, 0.3008, 0.3523, 0.3008, 0.3523, 0.3008, 0.3523, 0.3008, 0.3523, 0.3008, 0.6648, 0.834, 0.6648, 0.834, 0.6648, 0.834, 0.6648, 0.834, 0.6648, 0.834, 0.6648, 0.834, 0.6648, 0.834, 0.6648, 0.834, 0.6648, 0.834, 0.6648, 0.834, 0.6648, 0.834, 0.6648, 0.834, 0.6648, 0.834, 0.6648, 0.834, 0.6648, 0.834, 0.6648, 0.834, 0.6648, 0.834, 0.6648, 0.834, 0.6648, 0.834, 0.6648, 0.834, 0.6648, 0.834, 0.6648, 0.834, 0.6648, 0.834, 0.6648, 0.834, 0.6648, 0.834, 0.6648, 0.834, 0.6648, 0.834, 0.6648, 0.834, 0.6648, 0.834, 0.6648, 0.834, 0.6648, 0.834, 0.6648, 0.834, 0.6648, 0.834, 0.6648, 0.834, 0.6648, 0.834, 0.6648, 0.834, 0.3523, 0.3008, 0.3523, 0.3008, 0.3523, 0.3008, 0.3523, 0.3008, 0.3523, 0.3008, 0.3523, 0.3008, 0.3523, 0.3008, 0.3523, 0.3008, 0.3523, 0.3008, 0.3523, 0.3008, 0.3523, 0.3008, 0.3523, 0.3008, 0.3523, 0.3008, 0.3523, 0.3008, 0.3523, 0.3008, 0.3523, 0.3008, 0.3523, 0.3008, 0.3523, 0.3008, 0.3523, 0.3008, 0.3523, 0.3008, 0.3523, 0.3008, 0.3523, 0.3008, 0.3523, 0.3008, 0.3523, 0.3008, 0.3523, 0.3008, 0.3523, 0.3008, 0.3523, 0.3008, 0.3523, 0.3008, 0.3523, 0.3008, 0.3523, 0.3008, 0.6648, 0.834, 0.6648, 0.834, 0.6648, 0.834, 0.6648, 0.834, 0.6648, 0.834, 0.6648, 0.834, 0.6648, 0.834, 0.6648, 0.834, 0.6648, 0.834, 0.6648, 0.834, 0.6648, 0.834, 0.6648, 0.834, 0.6648, 0.834, 0.6648, 0.834, 0.6648, 0.834, 0.6648, 0.834, 0.3523, 0.3008, 0.3523, 0.3008, 0.3523, 0.3008, 0.3523, 0.3008, 0.3523, 0.3008, 0.3523, 0.3008, 0.3523, 0.3008, 0.3523, 0.3008, 0.571, 0.9472, 0.571, 0.9472, 0.571, 0.9472, 0.571, 0.9472, 0.571, 0.9472, 0.571, 0.9472, 0.571, 0.9472, 0.571, 0.9472, 0.3523, 0.3008, 0.3523, 0.3008, 0.3523, 0.3008, 0.3523, 0.3008, 0.3523, 0.3008, 0.3523, 0.3008, 0.3523, 0.3008, 0.3523, 0.3008, 0.3523, 0.3008, 0.3523, 0.3008, 0.3523, 0.3008, 0.3523, 0.3008, 0.3523, 0.3008, 0.3523, 0.3008, 0.3523, 0.3008, 0.3523, 0.3008, 0.3523, 0.3008, 0.3523, 0.3008, 0.3523, 0.3008, 0.3523, 0.3008, 0.3523, 0.3008, 0.3523, 0.3008, 0.3523, 0.3008, 0.3523, 0.3008, 0.571, 0.9472, 0.571, 0.9472, 0.571, 0.9472, 0.571, 0.9472, 0.571, 0.9472, 0.571, 0.9472, 0.571, 0.9472, 0.571, 0.9472, 0.3523, 0.3008, 0.3523, 0.3008, 0.3523, 0.3008, 0.3523, 0.3008, 0.571, 0.9472, 0.571, 0.9472, 0.571, 0.9472, 0.571, 0.9472, 0.3523, 0.3008, 0.3523, 0.3008, 0.3523, 0.3008, 0.3523, 0.3008, 0.571, 0.9472, 0.571, 0.9472, 0.571, 0.9472, 0.571, 0.9472, 0.3523, 0.3008, 0.3523, 0.3008, 0.3523, 0.3008, 0.3523, 0.3008, 0.571, 0.9472, 0.571, 0.9472, 0.571, 0.9472, 0.571, 0.9472, 0.3523, 0.3008, 0.3523, 0.3008, 0.3523, 0.3008, 0.3523, 0.3008, 0.571, 0.9472, 0.571, 0.9472, 0.571, 0.9472, 0.571, 0.9472, 0.3523, 0.3008, 0.3523, 0.3008, 0.3523, 0.3008, 0.3523, 0.3008, 0.571, 0.9472, 0.571, 0.9472, 0.571, 0.9472, 0.571, 0.9472, 0.571, 0.9472, 0.571, 0.9472, 0.571, 0.9472, 0.571, 0.9472, 0.571, 0.9472, 0.571, 0.9472, 0.571, 0.9472, 0.571, 0.9472, 0.571, 0.9472, 0.571, 0.9472, 0.571, 0.9472, 0.571, 0.9472, 0.571, 0.9472, 0.571, 0.9472, 0.571, 0.9472, 0.571, 0.9472, 0.571, 0.9472, 0.571, 0.9472, 0.571, 0.9472, 0.571, 0.9472, 0.571, 0.9472, 0.571, 0.9472, 0.571, 0.9472, 0.571, 0.9472, 0.571, 0.9472, 0.571, 0.9472, 0.571, 0.9472, 0.571, 0.9472, 0.571, 0.9472, 0.571, 0.9472, 0.571, 0.9472, 0.571, 0.9472, 0.571, 0.9472, 0.571, 0.9472, 0.571, 0.9472, 0.571, 0.9472, 0.571, 0.9472, 0.571, 0.9472, 0.571, 0.9472, 0.571, 0.9472, 0.571, 0.9472, 0.571, 0.9472, 0.571, 0.9472, 0.571, 0.9472, 0.571, 0.9472, 0.571, 0.9472, 0.571, 0.9472, 0.571, 0.9472, 0.571, 0.9472, 0.571, 0.9472, 0.571, 0.9472, 0.571, 0.9472, 0.571, 0.9472, 0.571, 0.9472, 0.571, 0.9472, 0.571, 0.9472, 0.571, 0.9472, 0.571, 0.9472, 0.571, 0.9472, 0.571, 0.9472, 0.571, 0.9472, 0.571, 0.9472, 0.571, 0.9472, 0.571, 0.9472, 0.571, 0.9472, 0.571, 0.9472, 0.571, 0.9472, 0.571, 0.9472, 0.571, 0.9472, 0.571, 0.9472, 0.571, 0.9472, 0.571, 0.9472, 0.571, 0.9472, 0.571, 0.9472, 0.571, 0.9472, 0.571, 0.9472, 0.571, 0.9472, 0.571, 0.9472, 0.571, 0.9472, 0.571, 0.9472, 0.571, 0.9472, 0.571, 0.9472, 0.571, 0.9472, 0.571, 0.9472, 0.571, 0.9472, 0.571, 0.9472, 0.571, 0.9472, 0.571, 0.9472, 0.571, 0.9472, 0.571, 0.9472, 0.571, 0.9472, 0.571, 0.9472, 0.571, 0.9472, 0.571, 0.9472, 0.571, 0.9472, 0.571, 0.9472, 0.571, 0.9472, 0.571, 0.9472, 0.571, 0.9472, 0.571, 0.9472, 0.571, 0.9472, 0.571, 0.9472, 0.571, 0.9472, 0.571, 0.9472, 0.571, 0.9472, 0.571, 0.9472, 0.571, 0.9472, 0.571, 0.9472, 0.571, 0.9472, 0.571, 0.9472, 0.571, 0.9472, 0.571, 0.9472, 0.571, 0.9472, 0.571, 0.9472, 0.571, 0.9472, 0.571, 0.9472, 0.571, 0.9472, 0.571, 0.9472, 0.571, 0.9472, 0.571, 0.9472, 0.571, 0.9472, 0.571, 0.9472, 0.571, 0.9472, 0.571, 0.9472, 0.571, 0.9472, 0.571, 0.9472, 0.571, 0.9472, 0.571, 0.9472, 0.571, 0.9472, 0.571, 0.9472, 0.571, 0.9472, 0.571, 0.9472, 0.571, 0.9472, 0.571, 0.9472, 0.571, 0.9472, 0.571, 0.9472, 0.571, 0.9472, 0.571, 0.9472, 0.571, 0.9472, 0.571, 0.9472, 0.571, 0.9472, 0.571, 0.9472, 0.571, 0.9472, 0.571, 0.9472, 0.571, 0.9472, 0.571, 0.9472, 0.571, 0.9472, 0.571, 0.9472, 0.571, 0.9472, 0.571, 0.9472, 0.571, 0.9472, 0.571, 0.9472, 0.571, 0.9472, 0.571, 0.9472, 0.571, 0.9472, 0.571, 0.9472, 0.3523, 0.3008, 0.3523, 0.3008, 0.3523, 0.3008, 0.3523, 0.3008, 0.3523, 0.3008, 0.3523, 0.3008, 0.3523, 0.3008, 0.3523, 0.3008, 0.3523, 0.3008, 0.3523, 0.3008, 0.3523, 0.3008, 0.3523, 0.3008, 0.3523, 0.3008, 0.3523, 0.3008, 0.3523, 0.3008, 0.3523, 0.3008, 0.3523, 0.3008, 0.3523, 0.3008, 0.3523, 0.3008, 0.3523, 0.3008, 0.3523, 0.3008, 0.3523, 0.3008, 0.3523, 0.3008, 0.3523, 0.3008, 1.0, 0.0, 1.0, 1.0, 0.9688, 1.0, 0.9688, 0.0, 0.9688, 0.0, 0.9688, 1.0, 0.9375, 1.0, 0.9375, 0.0, 0.9375, 0.0, 0.9375, 1.0, 0.9062, 1.0, 0.9062, 0.0, 0.9062, 0.0, 0.9062, 1.0, 0.875, 1.0, 0.875, 0.0, 0.875, 0.0, 0.875, 1.0, 0.8438, 1.0, 0.8438, 0.0, 0.8438, 0.0, 0.8438, 1.0, 0.8125, 1.0, 0.8125, 0.0, 0.8125, 0.0, 0.8125, 1.0, 0.7812, 1.0, 0.7812, 0.0, 0.7812, 0.0, 0.7812, 1.0, 0.75, 1.0, 0.75, 0.0, 0.75, 0.0, 0.75, 1.0, 0.7188, 1.0, 0.7188, 0.0, 0.7188, 0.0, 0.7188, 1.0, 0.6875, 1.0, 0.6875, 0.0, 0.6875, 0.0, 0.6875, 1.0, 0.6562, 1.0, 0.6562, 0.0, 0.6562, 0.0, 0.6562, 1.0, 0.625, 1.0, 0.625, 0.0, 0.625, 0.0, 0.625, 1.0, 0.5938, 1.0, 0.5938, 0.0, 0.5938, 0.0, 0.5938, 1.0, 0.5625, 1.0, 0.5625, 0.0, 0.5625, 0.0, 0.5625, 1.0, 0.5312, 1.0, 0.5312, 0.0, 0.5312, 0.0, 0.5312, 1.0, 0.5, 1.0, 0.5, 0.0, 0.5, 0.0, 0.5, 1.0, 0.4688, 1.0, 0.4688, 0.0, 0.4688, 0.0, 0.4688, 1.0, 0.4375, 1.0, 0.4375, 0.0, 0.4375, 0.0, 0.4375, 1.0, 0.4062, 1.0, 0.4062, 0.0, 0.4062, 0.0, 0.4062, 1.0, 0.375, 1.0, 0.375, 0.0, 0.375, 0.0, 0.375, 1.0, 0.3438, 1.0, 0.3438, 0.0, 0.3438, 0.0, 0.3438, 1.0, 0.3125, 1.0, 0.3125, 0.0, 0.3125, 0.0, 0.3125, 1.0, 0.2812, 1.0, 0.2812, 0.0, 0.2812, 0.0, 0.2812, 1.0, 0.25, 1.0, 0.25, 0.0, 0.25, 0.0, 0.25, 1.0, 0.2188, 1.0, 0.2188, 0.0, 0.2188, 0.0, 0.2188, 1.0, 0.1875, 1.0, 0.1875, 0.0, 0.1875, 0.0, 0.1875, 1.0, 0.1562, 1.0, 0.1562, 0.0, 0.1562, 0.0, 0.1562, 1.0, 0.125, 1.0, 0.125, 0.0, 0.125, 0.0, 0.125, 1.0, 0.09375, 1.0, 0.09375, 0.0, 0.09375, 0.0, 0.09375, 1.0, 0.0625, 1.0, 0.0625, 0.0, 0.0625, 0.0, 0.0625, 1.0, 0.03125, 1.0, 0.03125, 0.0, 0.03125, 0.0, 0.03125, 1.0, 0.0, 1.0, 0.0, 0.0])
me_cylinder_001.materials.append(mat_metal)
me_cylinder_001.materials.append(mat_beam)
me_cylinder_001.use_remesh_fix_poles = True
me_cylinder_001.use_remesh_preserve_attributes = False
me_cylinder_001.use_mirror_vertex_groups = False
me_cylinder_001.update()
me_cylinder_001.normals_split_custom_set([tuple(v) for v in zip(*[iter([0.2195, 0.2195, 0.9506, -0.07466, -0.02859, 0.9968, -0.03415, -0.03415, 0.9988, -0.02859, -0.07466, 0.9968, 0.07466, -0.02859, 0.9968, -0.2195, 0.2195, 0.9506, 0.02859, -0.07466, 0.9968, 0.03415, -0.03415, 0.9988, -0.2195, 0.2195, 0.9506, 2.428e-09, 0.23, 0.9732, 5.773e-08, -0.09103, 0.9958, 0.02859, -0.07466, 0.9968, 2.428e-09, 0.23, 0.9732, 0.2195, 0.2195, 0.9506, -0.02859, -0.07466, 0.9968, 5.773e-08, -0.09103, 0.9958, 5.773e-08, 0.09103, 0.9958, -0.02859, 0.07466, 0.9968, 0.2195, -0.2195, 0.9506, 4.855e-09, -0.23, 0.9732, 4.855e-09, -0.23, 0.9732, 0.2195, -0.2195, 0.9506, 0.23, 2.428e-09, 0.9732, 0.0, 0.0, 1.0, 0.0, 0.0, 1.0, 0.23, 2.428e-09, 0.9732, 0.2195, 0.2195, 0.9506, 2.428e-09, 0.23, 0.9732, 0.02859, 0.07466, 0.9968, 5.773e-08, 0.09103, 0.9958, 4.855e-09, -0.23, 0.9732, -0.2195, -0.2195, 0.9506, -0.2195, -0.2195, 0.9506, 4.855e-09, -0.23, 0.9732, 0.0, 0.0, 1.0, -0.23, -3.641e-09, 0.9732, -0.23, -3.641e-09, 0.9732, 0.0, 0.0, 1.0, 2.428e-09, 0.23, 0.9732, -0.2195, 0.2195, 0.9506, 0.03415, 0.03415, 0.9988, 0.02859, 0.07466, 0.9968, -0.2195, -0.2195, 0.9506, 0.07466, 0.02859, 0.9968, 0.07466, 0.02859, 0.9968, -0.2195, -0.2195, 0.9506, -0.23, -3.641e-09, 0.9732, 0.09103, -2.624e-08, 0.9958, 0.09103, -2.624e-08, 0.9958, -0.23, -3.641e-09, 0.9732, -0.2195, 0.2195, 0.9506, 0.07466, -0.02859, 0.9968, -0.02859, 0.07466, 0.9968, -0.03415, 0.03415, 0.9988, -0.07466, 0.02859, 0.9968, 0.2195, -0.2195, 0.9506, 0.2195, -0.2195, 0.9506, -0.07466, 0.02859, 0.9968, -0.09103, 2.362e-08, 0.9958, 0.23, 2.428e-09, 0.9732, 0.23, 2.428e-09, 0.9732, -0.09103, 2.362e-08, 0.9958, -0.07466, -0.02859, 0.9968, 0.2195, 0.2195, 0.9506, -1.0, 0.0, 0.0, -0.9239, 0.3827, 0.0, -0.9239, 0.3827, 0.0, -1.0, 0.0, 0.0, 0.3827, 0.9239, 0.0, 0.7071, 0.7071, 0.0, 0.7071, 0.7071, 0.0, 0.3827, 0.9239, 0.0, -0.7071, -0.7071, 0.0, -0.9239, -0.3827, 0.0, -0.9239, -0.3827, 0.0, -0.7071, -0.7071, 0.0, -0.9239, -0.3827, 0.0, -1.0, 0.0, 0.0, -1.0, 0.0, 0.0, -0.9239, -0.3827, 0.0, 0.0, 1.0, 0.0, 0.3827, 0.9239, 0.0, 0.3827, 0.9239, 0.0, 0.0, 1.0, 0.0, 0.7071, -0.7071, 0.0, 0.3827, -0.9239, 0.0, 0.3827, -0.9239, 0.0, 0.7071, -0.7071, 0.0, 0.9239, -0.3827, 0.0, 0.7071, -0.7071, 0.0, 0.7071, -0.7071, 0.0, 0.9239, -0.3827, 0.0, -0.3827, 0.9239, 0.0, 0.0, 1.0, 0.0, 0.0, 1.0, 0.0, -0.3827, 0.9239, 0.0, 0.7071, 0.7071, 0.0, 0.9239, 0.3827, 0.0, 0.9239, 0.3827, 0.0, 0.7071, 0.7071, 0.0, 1.0, 0.0, 0.0, 0.9239, -0.3827, 0.0, 0.9239, -0.3827, 0.0, 1.0, 0.0, 0.0, -0.7071, 0.7071, 0.0, -0.3827, 0.9239, 0.0, -0.3827, 0.9239, 0.0, -0.7071, 0.7071, 0.0, 0.9239, 0.3827, 0.0, 1.0, 0.0, 0.0, 1.0, 0.0, 0.0, 0.9239, 0.3827, 0.0, -0.3827, -0.9239, 0.0, -0.7071, -0.7071, 0.0, -0.7071, -0.7071, 0.0, -0.3827, -0.9239, 0.0, 0.0, -1.0, 0.0, -0.3827, -0.9239, 0.0, -0.3827, -0.9239, 0.0, 0.0, -1.0, 0.0, -0.9239, 0.3827, 0.0, -0.7071, 0.7071, 0.0, -0.7071, 0.7071, 0.0, -0.9239, 0.3827, 0.0, 0.3827, -0.9239, 0.0, 0.0, -1.0, 0.0, 0.0, -1.0, 0.0, 0.3827, -0.9239, 0.0, 0.7071, -0.7071, 0.0, 0.3827, -0.9239, 0.0, 0.3827, -0.9239, 0.0, 0.7071, -0.7071, 0.0, 0.0, 0.0, -1.0, 0.0, 0.0, -1.0, 0.0, 0.0, -1.0, 0.0, 0.0, -1.0, 0.0, 0.0, 1.0, 0.0, 0.0, 1.0, 0.0, 0.0, 1.0, 0.0, 0.0, 1.0, 0.0, 0.0, -1.0, 0.0, 0.0, -1.0, 0.0, 0.0, -1.0, 0.0, 0.0, -1.0, 0.0, 0.0, 1.0, 0.0, 0.0, 1.0, 0.0, 0.0, 1.0, 0.0, 0.0, 1.0, 0.0, 0.0, -1.0, 0.0, 0.0, -1.0, 0.0, 0.0, -1.0, 0.0, 0.0, -1.0, 0.0, 0.0, 1.0, 0.0, 0.0, 1.0, 0.0, 0.0, 1.0, 0.0, 0.0, 1.0, 0.0, 0.0, -1.0, 0.0, 0.0, -1.0, 0.0, 0.0, -1.0, 0.0, 0.0, -1.0, 0.0, 0.0, -1.0, 0.0, 0.0, -1.0, 0.0, 0.0, -1.0, 0.0, 0.0, -1.0, 0.0, 0.0, -1.0, 0.0, 0.0, -1.0, 0.0, 0.0, -1.0, 0.0, 0.0, -1.0, 0.0, 0.0, 1.0, 0.0, 0.0, 1.0, 0.0, 0.0, 1.0, 0.0, 0.0, 1.0, 0.0, 0.0, 1.0, 0.0, 0.0, 1.0, 0.0, 0.0, 1.0, 0.0, 0.0, 1.0, 0.0, 0.0, -1.0, 0.0, 0.0, -1.0, 0.0, 0.0, -1.0, 0.0, 0.0, -1.0, 0.0, 0.0, -1.0, 0.0, 0.0, -1.0, 0.0, 0.0, -1.0, 0.0, 0.0, -1.0, 0.0, 0.0, 1.0, 0.0, 0.0, 1.0, 0.0, 0.0, 1.0, 0.0, 0.0, 1.0, 0.0, 0.0, 1.0, 0.0, 0.0, 1.0, 0.0, 0.0, 1.0, 0.0, 0.0, 1.0, 0.0, 0.0, 1.0, 0.0, 0.0, 1.0, 0.0, 0.0, 1.0, 0.0, 0.0, 1.0, 0.0, 0.0, -1.0, 0.0, 0.0, -1.0, 0.0, 0.0, -1.0, 0.0, 0.0, -1.0, 0.0, 0.0, 1.0, 0.0, 0.0, 1.0, 0.0, 0.0, 1.0, 0.0, 0.0, 1.0, 0.0, 0.0, 1.0, 0.0, 0.0, 1.0, 0.0, 0.0, 1.0, 0.0, 0.0, 1.0, 0.0, 0.0, 1.0, 0.0, 0.0, 1.0, 0.0, 0.0, 1.0, 0.0, 0.0, 1.0, 0.0, 0.0, 1.0, 0.0, 0.0, 1.0, 0.0, 0.0, 1.0, 0.0, 0.0, 1.0, 0.0, 0.0, 1.0, 0.0, 0.0, 1.0, 0.0, 0.0, 1.0, 0.0, 0.0, 1.0, 0.0, 0.0, -1.0, 0.0, 0.0, -1.0, 0.0, 0.0, -1.0, 0.0, 0.0, -1.0, 0.0, 0.0, 1.0, 0.0, 0.0, 1.0, 0.0, 0.0, 1.0, 0.0, 0.0, 1.0, 0.0, 0.0, -1.0, 0.0, 0.0, -1.0, 0.0, 0.0, -1.0, 0.0, 0.0, -1.0, 0.0, 0.0, -1.0, 0.0, 0.0, -1.0, 0.0, 0.0, -1.0, 0.0, 0.0, -1.0, 0.0, 0.0, 1.0, 0.0, 0.0, 1.0, 0.0, 0.0, 1.0, 0.0, 0.0, 1.0, 0.0, 0.0, 1.0, 0.0, 0.0, 1.0, 0.0, 0.0, 1.0, 0.0, 0.0, 1.0, 0.0, 0.0, -1.0, 0.0, 0.0, -1.0, 0.0, 0.0, -1.0, 0.0, 0.0, -1.0, 0.0, 0.0, -1.0, 0.0, 0.0, -1.0, 0.0, 0.0, -1.0, 0.0, 0.0, -1.0, 0.0, 0.0, -1.0, 0.0, 0.0, -1.0, 0.0, 0.0, -1.0, 0.0, 0.0, -1.0, 0.0, 0.0, -1.0, 0.0, 0.0, -1.0, 0.0, 0.0, -1.0, 0.0, 0.0, -1.0, -0.7071, 0.7071, 0.0, -0.3827, 0.9239, 0.0, -0.3827, 0.9239, 0.0, -0.7071, 0.7071, 0.0, -0.9239, 0.3827, 0.0, -0.7071, 0.7071, 0.0, -0.7071, 0.7071, 0.0, -0.9239, 0.3827, 0.0, 0.7071, 0.7071, 0.0, 0.9239, 0.3827, 0.0, 0.9239, 0.3827, 0.0, 0.7071, 0.7071, 0.0, -0.3827, 0.9239, 0.0, 0.0, 1.0, 0.0, 0.0, 1.0, 0.0, -0.3827, 0.9239, 0.0, 0.7071, -0.7071, 0.0, 0.3827, -0.9239, 0.0, 0.3827, -0.9239, 0.0, 0.7071, -0.7071, 0.0, 0.0, 1.0, 0.0, 0.3827, 0.9239, 0.0, 0.3827, 0.9239, 0.0, 0.0, 1.0, 0.0, 0.9239, 0.3827, 0.0, 1.0, 0.0, 0.0, 1.0, 0.0, 0.0, 0.9239, 0.3827, 0.0, -0.7071, -0.7071, 0.0, -0.9239, -0.3827, 0.0, -0.9239, -0.3827, 0.0, -0.7071, -0.7071, 0.0, 0.3827, 0.9239, 0.0, 0.7071, 0.7071, 0.0, 0.7071, 0.7071, 0.0, 0.3827, 0.9239, 0.0, 1.0, 0.0, 0.0, 0.9239, -0.3827, 0.0, 0.9239, -0.3827, 0.0, 1.0, 0.0, 0.0, 0.3827, -0.9239, 0.0, 0.0, -1.0, 0.0, 0.0, -1.0, 0.0, 0.3827, -0.9239, 0.0, 0.9239, -0.3827, 0.0, 0.7071, -0.7071, 0.0, 0.7071, -0.7071, 0.0, 0.9239, -0.3827, 0.0, 0.0, -1.0, 0.0, -0.3827, -0.9239, 0.0, -0.3827, -0.9239, 0.0, 0.0, -1.0, 0.0, -0.9239, -0.3827, 0.0, -1.0, 0.0, 0.0, -1.0, 0.0, 0.0, -0.9239, -0.3827, 0.0, -0.3827, -0.9239, 0.0, -0.7071, -0.7071, 0.0, -0.7071, -0.7071, 0.0, -0.3827, -0.9239, 0.0, -1.0, 0.0, 0.0, -0.9239, 0.3827, 0.0, -0.9239, 0.3827, 0.0, -1.0, 0.0, 0.0, 0.7071, 0.7071, 0.0, 0.9239, 0.3827, 0.0, 0.9239, 0.3827, 0.0, 0.7071, 0.7071, 0.0, 0.9239, -0.3827, 0.0, 0.7071, -0.7071, 0.0, 0.7071, -0.7071, 0.0, 0.9239, -0.3827, 0.0, -0.3827, -0.9239, 0.0, -0.7071, -0.7071, 0.0, -0.7071, -0.7071, 0.0, -0.3827, -0.9239, 0.0, -1.0, 0.0, 0.0, -0.9239, 0.3827, 0.0, -0.9239, 0.3827, 0.0, -1.0, 0.0, 0.0, 1.0, 0.0, 0.0, 0.9239, -0.3827, 0.0, 0.9239, -0.3827, 0.0, 1.0, 0.0, 0.0, -0.9239, -0.3827, 0.0, -1.0, 0.0, 0.0, -1.0, 0.0, 0.0, -0.9239, -0.3827, 0.0, 1.934e-08, -1.0, 0.0, -0.3827, -0.9239, 0.0, -0.3827, -0.9239, 0.0, 1.934e-08, -1.0, 0.0, 0.9239, 0.3827, 0.0, 1.0, 0.0, 0.0, 1.0, 0.0, 0.0, 0.9239, 0.3827, 0.0, 1.934e-08, 1.0, 0.0, 0.3827, 0.9239, 0.0, 0.3827, 0.9239, 0.0, 1.934e-08, 1.0, 0.0, 0.3827, -0.9239, 0.0, 1.934e-08, -1.0, 0.0, 1.934e-08, -1.0, 0.0, 0.3827, -0.9239, 0.0, -0.3827, 0.9239, 0.0, 1.934e-08, 1.0, 0.0, 1.934e-08, 1.0, 0.0, -0.3827, 0.9239, 0.0, 0.3827, 0.9239, 0.0, 0.7071, 0.7071, 0.0, 0.7071, 0.7071, 0.0, 0.3827, 0.9239, 0.0, -0.9239, 0.3827, 0.0, -0.7071, 0.7071, 0.0, -0.7071, 0.7071, 0.0, -0.9239, 0.3827, 0.0, -0.7071, 0.7071, 0.0, -0.3827, 0.9239, 0.0, -0.3827, 0.9239, 0.0, -0.7071, 0.7071, 0.0, -0.7071, -0.7071, 0.0, -0.9239, -0.3827, 0.0, -0.9239, -0.3827, 0.0, -0.7071, -0.7071, 0.0, 0.1579, -0.1579, -0.9747, 0.08546, -0.2063, -0.9747, 7.308e-09, -0.2233, -0.9747, -0.08546, -0.2063, -0.9747, -0.1579, -0.1579, -0.9747, -0.2063, -0.08546, -0.9747, -0.2233, 0.0, -0.9747, -0.2063, 0.08546, -0.9747, -0.1579, 0.1579, -0.9747, -0.08546, 0.2063, -0.9747, 7.308e-09, 0.2233, -0.9747, 0.08546, 0.2063, -0.9747, 0.1579, 0.1579, -0.9747, 0.2063, 0.08546, -0.9747, 0.2233, 0.0, -0.9747, 0.2063, -0.08546, -0.9747, 0.1579, -0.1579, -0.9747, 0.2063, -0.08546, -0.9747, 0.3614, -0.1497, -0.9203, 0.2766, -0.2766, -0.9203, -0.1579, -0.1579, -0.9747, -0.08546, -0.2063, -0.9747, -0.1497, -0.3614, -0.9203, -0.2766, -0.2766, -0.9203, 7.308e-09, 0.2233, -0.9747, -0.08546, 0.2063, -0.9747, -0.1497, 0.3614, -0.9203, 1.613e-08, 0.3912, -0.9203, 0.08546, 0.2063, -0.9747, 7.308e-09, 0.2233, -0.9747, 1.613e-08, 0.3912, -0.9203, 0.1497, 0.3614, -0.9203, 0.1579, 0.1579, -0.9747, 0.08546, 0.2063, -0.9747, 0.1497, 0.3614, -0.9203, 0.2766, 0.2766, -0.9203, -0.2063, -0.08546, -0.9747, -0.1579, -0.1579, -0.9747, -0.2766, -0.2766, -0.9203, -0.3614, -0.1497, -0.9203, -0.08546, 0.2063, -0.9747, -0.1579, 0.1579, -0.9747, -0.2766, 0.2766, -0.9203, -0.1497, 0.3614, -0.9203, 0.2063, 0.08546, -0.9747, 0.1579, 0.1579, -0.9747, 0.2766, 0.2766, -0.9203, 0.3614, 0.1497, -0.9203, -0.2233, 0.0, -0.9747, -0.2063, -0.08546, -0.9747, -0.3614, -0.1497, -0.9203, -0.3912, 0.0, -0.9203, -0.2063, 0.08546, -0.9747, -0.2233, 0.0, -0.9747, -0.3912, 0.0, -0.9203, -0.3614, 0.1497, -0.9203, -0.1579, 0.1579, -0.9747, -0.2063, 0.08546, -0.9747, -0.3614, 0.1497, -0.9203, -0.2766, 0.2766, -0.9203, 7.308e-09, -0.2233, -0.9747, 0.08546, -0.2063, -0.9747, 0.1497, -0.3614, -0.9203, 1.613e-08, -0.3912, -0.9203, -0.08546, -0.2063, -0.9747, 7.308e-09, -0.2233, -0.9747, 1.613e-08, -0.3912, -0.9203, -0.1497, -0.3614, -0.9203, 0.08546, -0.2063, -0.9747, 0.1579, -0.1579, -0.9747, 0.2766, -0.2766, -0.9203, 0.1497, -0.3614, -0.9203, 0.2233, 0.0, -0.9747, 0.2063, 0.08546, -0.9747, 0.3614, 0.1497, -0.9203, 0.3912, 0.0, -0.9203, 0.2063, -0.08546, -0.9747, 0.2233, 0.0, -0.9747, 0.3912, 0.0, -0.9203, 0.3614, -0.1497, -0.9203, 0.03415, 0.03415, 0.9988, 0.07466, 0.02859, 0.9968, 0.4107, 0.1696, 0.8959, 0.3081, 0.3081, 0.9001, -0.03415, 0.03415, 0.9988, -0.02859, 0.07466, 0.9968, -0.1696, 0.4107, 0.8959, -0.3081, 0.3081, 0.9001, -0.03415, -0.03415, 0.9988, -0.07466, -0.02859, 0.9968, -0.4107, -0.1696, 0.8959, -0.3081, -0.3081, 0.9001, 0.03415, -0.03415, 0.9988, 0.02859, -0.07466, 0.9968, 0.1696, -0.4107, 0.8959, 0.3081, -0.3081, 0.9001, 0.02859, 0.07466, 0.9968, 0.03415, 0.03415, 0.9988, 0.3081, 0.3081, 0.9001, 0.1696, 0.4107, 0.8959, 5.773e-08, 0.09103, 0.9958, 0.02859, 0.07466, 0.9968, 0.1696, 0.4107, 0.8959, 8.569e-08, 0.4529, 0.8916, -0.02859, 0.07466, 0.9968, 5.773e-08, 0.09103, 0.9958, 8.569e-08, 0.4529, 0.8916, -0.1696, 0.4107, 0.8959, -0.02859, -0.07466, 0.9968, -0.03415, -0.03415, 0.9988, -0.3081, -0.3081, 0.9001, -0.1696, -0.4107, 0.8959, 5.773e-08, -0.09103, 0.9958, -0.02859, -0.07466, 0.9968, -0.1696, -0.4107, 0.8959, 8.569e-08, -0.4529, 0.8916, 0.02859, -0.07466, 0.9968, 5.773e-08, -0.09103, 0.9958, 8.569e-08, -0.4529, 0.8916, 0.1696, -0.4107, 0.8959, 0.07466, -0.02859, 0.9968, 0.03415, -0.03415, 0.9988, 0.3081, -0.3081, 0.9001, 0.4107, -0.1696, 0.8959, 0.09103, -2.624e-08, 0.9958, 0.07466, -0.02859, 0.9968, 0.4107, -0.1696, 0.8959, 0.4529, -3.214e-08, 0.8916, 0.07466, 0.02859, 0.9968, 0.09103, -2.624e-08, 0.9958, 0.4529, -3.214e-08, 0.8916, 0.4107, 0.1696, 0.8959, -0.07466, 0.02859, 0.9968, -0.03415, 0.03415, 0.9988, -0.3081, 0.3081, 0.9001, -0.4107, 0.1696, 0.8959, -0.09103, 2.362e-08, 0.9958, -0.07466, 0.02859, 0.9968, -0.4107, 0.1696, 0.8959, -0.4529, 3.214e-08, 0.8916, -0.07466, -0.02859, 0.9968, -0.09103, 2.362e-08, 0.9958, -0.4529, 3.214e-08, 0.8916, -0.4107, -0.1696, 0.8959, -0.866, 0.5, 0.0, -0.9352, 0.3199, -0.152, 0.1906, 0.9698, -0.152, 0.0, 1.0, 0.0, -5.477e-08, -1.0, 0.0, 0.1887, -0.9697, -0.1553, -0.9341, -0.3214, -0.1553, -0.866, -0.5, 0.0, -0.866, -0.5, 0.0, -0.9341, -0.3214, -0.1553, -0.9352, 0.3199, -0.152, -0.866, 0.5, 0.0, 0.866, 0.5, 0.0, 0.7439, 0.651, -0.1511, 0.7439, -0.651, -0.1511, 0.866, -0.5, 0.0, 0.866, -0.5, 0.0, 0.7439, -0.651, -0.1511, 0.1887, -0.9697, -0.1553, -5.477e-08, -1.0, 0.0, 0.1575, -0.2729, 0.9491, 0.1575, -0.2729, 0.9491, 0.1575, 0.2729, 0.9491, 0.1575, 0.2729, 0.9491, -0.3151, 0.0, 0.9491, -0.3151, 0.0, 0.9491, 0.7778, 0.6149, 0.1299, 0.131, 0.9815, 0.1393, 0.7439, 0.651, -0.1511, 0.1906, 0.9698, -0.152, 0.1575, -0.2729, 0.9491, 0.1575, -0.2729, 0.9491, 0.173, -0.2996, 0.9382, 0.173, -0.2996, 0.9382, 0.131, -0.9815, 0.1393, 0.7714, -0.6257, 0.1159, 0.1887, -0.9697, -0.1553, 0.7439, -0.651, -0.1511, 0.131, -0.9815, 0.1393, 0.7439, -0.651, -0.1511, -0.1574, -0.9795, 0.1261, -0.1574, -0.9795, 0.1261, -0.9276, 0.3552, 0.1159, -0.9215, -0.3661, 0.1299, -0.9352, 0.3199, -0.152, -0.9341, -0.3214, -0.1553, -0.3151, 0.0, 0.9491, -0.3151, 0.0, 0.9491, -0.3419, 0.0, 0.9397, -0.3419, 0.0, 0.9397, -0.3419, 0.0, 0.9397, -0.3419, 0.0, 0.9397, 0.0, 0.0, 1.0, 0.0, 0.0, 1.0, 0.1731, 0.2998, 0.9382, 0.1731, 0.2998, 0.9382, -2.012e-06, 0.0, 1.0, -2.012e-06, 0.0, 1.0, 0.173, -0.2996, 0.9382, 0.173, -0.2996, 0.9382, -2.01e-06, 0.0, 1.0, -2.01e-06, 0.0, 1.0, 0.9207, -0.3735, 0.1128, 0.9198, -0.3767, 0.1094, 0.9258, -0.3535, 0.1337, 0.9258, -0.3535, 0.1337, 0.1906, 0.9698, -0.152, -0.9352, 0.3199, -0.152, -0.3494, 0.6051, -0.7154, -0.3494, 0.6051, -0.7154, 0.7778, 0.6149, 0.1299, 0.1906, 0.9698, -0.152, 0.9204, 0.3748, 0.1112, 0.9204, 0.3748, 0.1112, 0.3416, 0.5916, 0.7303, 0.3416, 0.5916, 0.7303, 0.1731, 0.2998, 0.9382, 0.1731, 0.2998, 0.9382, -0.7862, 0.6082, 0.1094, -0.7839, 0.6106, 0.1128, -0.769, 0.6251, 0.1337, -0.769, 0.6251, 0.1337, -0.3494, -0.6051, -0.7154, -0.3494, -0.6051, -0.7154, -0.3494, -0.6051, -0.7154, -0.3494, -0.6051, -0.7154, 0.7439, 0.651, -0.1511, 0.131, 0.9815, 0.1393, -0.1574, 0.9795, 0.1261, -0.1574, 0.9795, 0.1261, 0.7439, -0.651, -0.1511, 0.7439, 0.651, -0.1511, 0.6988, 0.0, -0.7154, 0.6988, 0.0, -0.7154, -0.9352, 0.3199, -0.152, -0.9215, -0.3661, 0.1299, -0.7848, -0.6097, 0.1112, -0.7848, -0.6097, 0.1112, 1.554e-06, 0.0, -1.0, 5.321e-07, 0.0, -1.0, 5.321e-07, 0.0, -1.0, -1.512e-06, 0.0, -1.0, -2.533e-06, 0.0, -1.0, 5.321e-07, 0.0, -1.0, 1.554e-06, 0.0, -1.0, 5.321e-07, 0.0, -1.0, -3.257e-13, 0.0, -1.0, 1.533e-06, 0.0, -1.0, 5.321e-07, 0.0, -1.0, 1.554e-06, 0.0, -1.0, 1.533e-06, 0.0, -1.0, 0.0, 0.0, -1.0, 5.321e-07, 0.0, -1.0, 5.321e-07, 0.0, -1.0, 0.0, 0.0, -1.0, 0.0, 0.0, -1.0, -1.512e-06, 0.0, -1.0, 5.321e-07, 0.0, -1.0, 0.0, 0.0, -1.0, -3.065e-06, 0.0, -1.0, -2.533e-06, 0.0, -1.0, -1.512e-06, 0.0, -1.0, -3.065e-06, 0.0, -1.0, -4.598e-06, 0.0, -1.0, 5.321e-07, 0.0, -1.0, -2.533e-06, 0.0, -1.0, -4.598e-06, 0.0, -1.0, -3.257e-13, 0.0, -1.0, -0.9341, -0.3214, -0.1553, 0.1887, -0.9697, -0.1553, -0.3494, -0.6051, -0.7154, -0.3494, -0.6051, -0.7154, -0.9276, 0.3552, 0.1159, -0.9341, -0.3214, -0.1553, -0.7839, 0.6106, 0.1128, -0.7862, 0.6082, 0.1094, 0.1575, 0.2729, 0.9491, 0.1575, 0.2729, 0.9491, 0.3416, 0.5916, 0.7303, 0.3416, 0.5916, 0.7303, 0.1887, -0.9697, -0.1553, 0.7714, -0.6257, 0.1159, 0.9198, -0.3767, 0.1094, 0.9207, -0.3735, 0.1128, 0.0, 1.0, 0.0, 0.1906, 0.9698, -0.152, 0.7439, 0.651, -0.1511, 0.866, 0.5, 0.0, 0.0, 1.0, 0.0, -2.058e-08, 0.954, -0.2998, 0.8262, 0.477, -0.2998, 0.866, 0.5, -1.148e-09, -1.063e-08, -0.8795, 0.4758, -0.7617, -0.4398, 0.4758, -0.7909, -0.4566, 0.4073, 3.841e-07, -0.9133, 0.4073, 0.7617, -0.4398, 0.4758, -1.063e-08, -0.8795, 0.4758, 3.841e-07, -0.9133, 0.4073, 0.7909, -0.4566, 0.4073, -0.866, 0.5, -1.148e-09, -0.8262, 0.477, -0.2998, -2.058e-08, 0.954, -0.2998, 0.0, 1.0, 0.0, -1.095e-07, -1.0, 1.148e-09, -5.146e-08, -0.954, -0.2998, -0.8262, -0.477, -0.2998, -0.866, -0.5, -2.448e-16, -0.866, -0.5, -2.448e-16, -0.8262, -0.477, -0.2998, -0.8262, 0.477, -0.2998, -0.866, 0.5, -1.148e-09, 0.866, 0.5, 0.0, 0.866, 0.5, 0.0, 0.866, -0.5, 0.0, 0.866, -0.5, 0.0, 0.866, -0.5, -1.148e-09, 0.8262, -0.477, -0.2998, -5.146e-08, -0.954, -0.2998, -1.095e-07, -1.0, 1.148e-09, 0.866, 0.5, -1.148e-09, 0.8262, 0.477, -0.2998, 0.8262, -0.477, -0.2998, 0.866, -0.5, -1.148e-09, 0.7617, 0.4398, 0.4758, 0.7617, -0.4398, 0.4758, 0.7909, -0.4566, 0.4073, 0.7909, 0.4566, 0.4073, -0.8638, 0.4987, -0.07146, -0.8638, 0.4987, 0.07204, -1.123e-08, 0.9974, 0.07204, -2.246e-08, 0.9974, -0.07146, -0.866, 0.5, 0.0, -0.866, 0.5, 0.0, 0.0, 1.0, 0.0, 0.0, 1.0, 0.0, -1.123e-07, -0.9974, -0.07146, -1.011e-07, -0.9974, 0.07204, -0.8638, -0.4987, 0.07204, -0.8638, -0.4987, -0.07146, -9.859e-08, -1.0, 0.0, -5.477e-08, -1.0, 0.0, -0.866, -0.5, 0.0, -0.866, -0.5, 0.0, -0.8638, -0.4987, -0.07146, -0.8638, -0.4987, 0.07204, -0.8638, 0.4987, 0.07204, -0.8638, 0.4987, -0.07146, -0.866, -0.5, 0.0, -0.866, -0.5, 0.0, -0.866, 0.5, 0.0, -0.866, 0.5, 0.0, -2.246e-08, 0.9974, -0.07146, -1.123e-08, 0.9974, 0.07204, 0.8638, 0.4987, 0.07204, 0.8638, 0.4987, -0.07146, 0.0, 1.0, 0.0, 0.0, 1.0, 0.0, 0.866, 0.5, 0.0, 0.866, 0.5, 0.0, 0.8638, -0.4987, -0.07146, 0.8638, -0.4987, 0.07204, -1.011e-07, -0.9974, 0.07204, -1.123e-07, -0.9974, -0.07146, 0.866, -0.5, 0.0, 0.866, -0.5, 0.0, -5.477e-08, -1.0, 0.0, -9.859e-08, -1.0, 0.0, -0.8354, 0.4823, 0.2637, -2.067e-08, 0.9646, 0.2637, 5.207e-07, 0.8795, 0.4758, -0.7617, 0.4398, 0.4758, -7.647e-07, -0.9646, 0.2637, -0.8354, -0.4823, 0.2637, -0.7617, -0.4398, 0.4758, -1.063e-08, -0.8795, 0.4758, -0.7617, 0.4398, 0.4758, 5.207e-07, 0.8795, 0.4758, 4.171e-07, 0.9133, 0.4073, -0.7909, 0.4566, 0.4073, -0.8354, -0.4823, 0.2637, -0.8354, 0.4823, 0.2637, -0.7617, 0.4398, 0.4758, -0.7617, -0.4398, 0.4758, 0.8354, 0.4823, 0.2637, 0.8354, -0.4823, 0.2637, 0.7617, -0.4398, 0.4758, 0.7617, 0.4398, 0.4758, -0.7617, -0.4398, 0.4758, -0.7617, 0.4398, 0.4758, -0.7909, 0.4566, 0.4073, -0.7909, -0.4566, 0.4073, 0.8354, -0.4823, 0.2637, -7.647e-07, -0.9646, 0.2637, -1.063e-08, -0.8795, 0.4758, 0.7617, -0.4398, 0.4758, -2.067e-08, 0.9646, 0.2637, 0.8354, 0.4823, 0.2637, 0.7617, 0.4398, 0.4758, 5.207e-07, 0.8795, 0.4758, 0.8638, 0.4987, -0.07146, 0.8638, 0.4987, 0.07204, 0.8638, -0.4987, 0.07204, 0.8638, -0.4987, -0.07146, -1.123e-08, 0.9974, 0.07204, -0.8638, 0.4987, 0.07204, -0.8402, 0.4851, 0.2423, -2.258e-08, 0.9702, 0.2423, -2.258e-08, 0.9702, 0.2423, -0.8402, 0.4851, 0.2423, -0.7909, 0.4566, 0.4073, 4.171e-07, 0.9133, 0.4073, -0.8638, 0.4987, 0.07204, -0.8638, -0.4987, 0.07204, -0.8402, -0.4851, 0.2423, -0.8402, 0.4851, 0.2423, -0.8402, 0.4851, 0.2423, -0.8402, -0.4851, 0.2423, -0.7909, -0.4566, 0.4073, -0.7909, 0.4566, 0.4073, 0.8638, 0.4987, 0.07204, -1.123e-08, 0.9974, 0.07204, -2.258e-08, 0.9702, 0.2423, 0.8402, 0.4851, 0.2423, 0.8402, 0.4851, 0.2423, -2.258e-08, 0.9702, 0.2423, 4.171e-07, 0.9133, 0.4073, 0.7909, 0.4566, 0.4073, -1.011e-07, -0.9974, 0.07204, 0.8638, -0.4987, 0.07204, 0.8402, -0.4851, 0.2423, -5.644e-08, -0.9702, 0.2423, -5.644e-08, -0.9702, 0.2423, 0.8402, -0.4851, 0.2423, 0.7909, -0.4566, 0.4073, 3.841e-07, -0.9133, 0.4073, -0.8638, -0.4987, 0.07204, -1.011e-07, -0.9974, 0.07204, -5.644e-08, -0.9702, 0.2423, -0.8402, -0.4851, 0.2423, -0.8402, -0.4851, 0.2423, -5.644e-08, -0.9702, 0.2423, 3.841e-07, -0.9133, 0.4073, -0.7909, -0.4566, 0.4073, 0.8638, -0.4987, 0.07204, 0.8638, 0.4987, 0.07204, 0.8402, 0.4851, 0.2423, 0.8402, -0.4851, 0.2423, 0.8402, -0.4851, 0.2423, 0.8402, 0.4851, 0.2423, 0.7909, 0.4566, 0.4073, 0.7909, -0.4566, 0.4073, 5.207e-07, 0.8795, 0.4758, 0.7617, 0.4398, 0.4758, 0.7909, 0.4566, 0.4073, 4.171e-07, 0.9133, 0.4073, -0.8638, 0.4987, -0.07146, -2.246e-08, 0.9974, -0.07146, -3.385e-08, 0.9708, -0.2399, -0.8407, 0.4854, -0.2399, -0.8407, 0.4854, -0.2399, -3.385e-08, 0.9708, -0.2399, -3.321e-08, 0.9045, -0.4265, -0.7833, 0.4523, -0.4265, -0.7833, 0.4523, -0.4265, -3.321e-08, 0.9045, -0.4265, -2.058e-08, 0.954, -0.2998, -0.8262, 0.477, -0.2998, -1.123e-07, -0.9974, -0.07146, -0.8638, -0.4987, -0.07146, -0.8407, -0.4854, -0.2399, -4.513e-08, -0.9708, -0.2399, -4.513e-08, -0.9708, -0.2399, -0.8407, -0.4854, -0.2399, -0.7833, -0.4523, -0.4265, -1.107e-08, -0.9045, -0.4265, -1.107e-08, -0.9045, -0.4265, -0.7833, -0.4523, -0.4265, -0.8262, -0.477, -0.2998, -5.146e-08, -0.954, -0.2998, -0.8638, -0.4987, -0.07146, -0.8638, 0.4987, -0.07146, -0.8407, 0.4854, -0.2399, -0.8407, -0.4854, -0.2399, -0.8407, -0.4854, -0.2399, -0.8407, 0.4854, -0.2399, -0.7833, 0.4523, -0.4265, -0.7833, -0.4523, -0.4265, -0.7833, -0.4523, -0.4265, -0.7833, 0.4523, -0.4265, -0.8262, 0.477, -0.2998, -0.8262, -0.477, -0.2998, 0.8638, 0.4987, -0.07146, 0.8638, -0.4987, -0.07146, 0.8407, -0.4854, -0.2399, 0.8407, 0.4854, -0.2399, 0.8407, 0.4854, -0.2399, 0.8407, -0.4854, -0.2399, 0.7833, -0.4523, -0.4265, 0.7833, 0.4523, -0.4265, 0.7833, 0.4523, -0.4265, 0.7833, -0.4523, -0.4265, 0.8262, -0.477, -0.2998, 0.8262, 0.477, -0.2998, 0.8638, -0.4987, -0.07146, -1.123e-07, -0.9974, -0.07146, -4.513e-08, -0.9708, -0.2399, 0.8407, -0.4854, -0.2399, 0.8407, -0.4854, -0.2399, -4.513e-08, -0.9708, -0.2399, -1.107e-08, -0.9045, -0.4265, 0.7833, -0.4523, -0.4265, 0.7833, -0.4523, -0.4265, -1.107e-08, -0.9045, -0.4265, -5.146e-08, -0.954, -0.2998, 0.8262, -0.477, -0.2998, -2.246e-08, 0.9974, -0.07146, 0.8638, 0.4987, -0.07146, 0.8407, 0.4854, -0.2399, -3.385e-08, 0.9708, -0.2399, -3.385e-08, 0.9708, -0.2399, 0.8407, 0.4854, -0.2399, 0.7833, 0.4523, -0.4265, -3.321e-08, 0.9045, -0.4265, -3.321e-08, 0.9045, -0.4265, 0.7833, 0.4523, -0.4265, 0.8262, 0.477, -0.2998, -2.058e-08, 0.954, -0.2998, 0.8354, -0.4823, 0.2637, 0.866, -0.5, 0.0, -9.859e-08, -1.0, 0.0, -7.647e-07, -0.9646, 0.2637, -2.067e-08, 0.9646, 0.2637, 0.0, 1.0, 0.0, 0.866, 0.5, 0.0, 0.8354, 0.4823, 0.2637, -0.8354, -0.4823, 0.2637, -0.866, -0.5, 0.0, -0.866, 0.5, 0.0, -0.8354, 0.4823, 0.2637, -7.647e-07, -0.9646, 0.2637, -9.859e-08, -1.0, 0.0, -0.866, -0.5, 0.0, -0.8354, -0.4823, 0.2637, -0.8354, 0.4823, 0.2637, -0.866, 0.5, 0.0, 0.0, 1.0, 0.0, -2.067e-08, 0.9646, 0.2637, 0.8354, 0.4823, 0.2637, 0.866, 0.5, 0.0, 0.866, -0.5, 0.0, 0.8354, -0.4823, 0.2637, -9.044e-08, 0.9998, -0.02045, -9.544e-08, 0.9998, -0.02045, 0.195, 0.9806, -0.02045, 0.195, 0.9806, -0.02045, 0.195, 0.9806, -0.02045, 0.195, 0.9806, -0.02045, 0.3826, 0.9237, -0.02045, 0.3826, 0.9237, -0.02045, 0.3826, 0.9237, -0.02045, 0.3826, 0.9237, -0.02045, 0.5555, 0.8313, -0.02045, 0.5555, 0.8313, -0.02045, 0.5555, 0.8313, -0.02045, 0.5555, 0.8313, -0.02045, 0.707, 0.707, -0.02045, 0.707, 0.707, -0.02045, 0.707, 0.707, -0.02045, 0.707, 0.707, -0.02045, 0.8313, 0.5555, -0.02045, 0.8313, 0.5555, -0.02045, 0.8313, 0.5555, -0.02045, 0.8313, 0.5555, -0.02045, 0.9237, 0.3826, -0.02045, 0.9237, 0.3826, -0.02045, 0.9237, 0.3826, -0.02045, 0.9237, 0.3826, -0.02045, 0.9806, 0.195, -0.02045, 0.9806, 0.195, -0.02045, 0.9806, 0.195, -0.02045, 0.9806, 0.195, -0.02045, 0.9998, 9.544e-09, -0.02045, 0.9998, 1.904e-08, -0.02045, 0.9998, 1.904e-08, -0.02045, 0.9998, 9.544e-09, -0.02045, 0.9806, -0.195, -0.02045, 0.9806, -0.195, -0.02045, 0.9806, -0.195, -0.02045, 0.9806, -0.195, -0.02045, 0.9237, -0.3826, -0.02045, 0.9237, -0.3826, -0.02045, 0.9237, -0.3826, -0.02045, 0.9237, -0.3826, -0.02045, 0.8313, -0.5555, -0.02045, 0.8313, -0.5555, -0.02045, 0.8313, -0.5555, -0.02045, 0.8313, -0.5555, -0.02045, 0.707, -0.707, -0.02045, 0.707, -0.707, -0.02045, 0.707, -0.707, -0.02045, 0.707, -0.707, -0.02045, 0.5555, -0.8313, -0.02045, 0.5555, -0.8313, -0.02045, 0.5555, -0.8313, -0.02045, 0.5555, -0.8313, -0.02045, 0.3826, -0.9237, -0.02045, 0.3826, -0.9237, -0.02045, 0.3826, -0.9237, -0.02045, 0.3826, -0.9237, -0.02045, 0.195, -0.9806, -0.02045, 0.195, -0.9806, -0.02045, 0.195, -0.9806, -0.02045, 0.195, -0.9806, -0.02045, -9.544e-09, -0.9998, -0.02045, -9.52e-09, -0.9998, -0.02045, -9.52e-09, -0.9998, -0.02045, -9.544e-09, -0.9998, -0.02045, -0.195, -0.9806, -0.02045, -0.195, -0.9806, -0.02045, -0.195, -0.9806, -0.02045, -0.195, -0.9806, -0.02045, -0.3826, -0.9237, -0.02045, -0.3826, -0.9237, -0.02045, -0.3826, -0.9237, -0.02045, -0.3826, -0.9237, -0.02045, -0.5555, -0.8313, -0.02045, -0.5555, -0.8313, -0.02045, -0.5555, -0.8313, -0.02045, -0.5555, -0.8313, -0.02045, -0.707, -0.707, -0.02045, -0.707, -0.707, -0.02045, -0.707, -0.707, -0.02045, -0.707, -0.707, -0.02045, -0.8313, -0.5555, -0.02045, -0.8313, -0.5555, -0.02045, -0.8313, -0.5555, -0.02045, -0.8313, -0.5555, -0.02045, -0.9237, -0.3826, -0.02045, -0.9237, -0.3826, -0.02045, -0.9237, -0.3826, -0.02045, -0.9237, -0.3826, -0.02045, -0.9806, -0.195, -0.02045, -0.9806, -0.195, -0.02045, -0.9806, -0.195, -0.02045, -0.9806, -0.195, -0.02045, -0.9998, 8.447e-07, -0.02045, -0.9998, 8.521e-07, -0.02045, -0.9998, 8.521e-07, -0.02045, -0.9998, 8.447e-07, -0.02045, -0.9806, 0.1951, -0.02045, -0.9806, 0.1951, -0.02045, -0.9806, 0.1951, -0.02045, -0.9806, 0.1951, -0.02045, -0.9237, 0.3826, -0.02045, -0.9237, 0.3826, -0.02045, -0.9237, 0.3826, -0.02045, -0.9237, 0.3826, -0.02045, -0.8313, 0.5555, -0.02045, -0.8313, 0.5555, -0.02045, -0.8313, 0.5555, -0.02045, -0.8313, 0.5555, -0.02045, -0.707, 0.707, -0.02045, -0.707, 0.707, -0.02045, -0.707, 0.707, -0.02045, -0.707, 0.707, -0.02045, -0.5555, 0.8313, -0.02045, -0.5555, 0.8313, -0.02045, -0.5555, 0.8313, -0.02045, -0.5555, 0.8313, -0.02045, -0.3826, 0.9237, -0.02045, -0.3826, 0.9237, -0.02045, -0.3826, 0.9237, -0.02045, -0.3826, 0.9237, -0.02045, -0.195, 0.9806, -0.02045, -0.195, 0.9806, -0.02045, -0.195, 0.9806, -0.02045, -0.195, 0.9806, -0.02045, -9.544e-08, 0.9998, -0.02045, -9.044e-08, 0.9998, -0.02045])] * 3)])
me_cylinder_002 = bpy.data.meshes.new('Cylinder.002')
me_cylinder_002.from_pydata([(-20.11, -20.11, -0.3412), (-20.46, -20.46, -0.3412), (-20.46, -20.46, 0.1588), (-20.11, -20.11, 0.1588), (20.46, -20.46, -0.3412), (20.11, -20.11, -0.3412), (20.11, -20.11, 0.1588), (20.46, -20.46, 0.1588), (-20.46, 20.46, -0.3412), (-20.11, 20.11, -0.3412), (-20.11, 20.11, 0.1588), (-20.46, 20.46, 0.1588), (20.46, 20.46, -0.3412), (20.11, 20.11, -0.3412), (20.11, 20.11, 0.1588), (20.46, 20.46, 0.1588), (-26.0, -11.26, -0.2392), (-26.44, -11.52, -0.3412), (-26.44, -11.52, 0.1588), (-26.09, -11.25, 0.2426), (-25.75, -11.65, -0.3412), (-26.17, -11.93, -0.3412), (-26.17, -11.93, 0.1588), (-25.75, -11.65, 0.1588), (11.52, -26.44, -0.3412), (11.26, -26.0, -0.2392), (11.25, -26.09, 0.2426), (11.52, -26.44, 0.1588), (11.93, -26.17, -0.3412), (11.65, -25.75, -0.3412), (11.65, -25.75, 0.1588), (11.93, -26.17, 0.1588), (26.44, 11.52, -0.3412), (26.0, 11.26, -0.2392), (26.09, 11.25, 0.2426), (26.44, 11.52, 0.1588), (26.17, 11.93, -0.3412), (25.75, 11.65, -0.3412), (25.75, 11.65, 0.1588), (26.17, 11.93, 0.1588), (-11.52, 26.44, -0.3412), (-11.26, 26.0, -0.2392), (-11.25, 26.09, 0.2426), (-11.52, 26.44, 0.1588), (-11.93, 26.17, -0.3412), (-11.65, 25.75, -0.3412), (-11.65, 25.75, 0.1588), (-11.93, 26.17, 0.1588), (-20.02, -20.76, -0.3412), (-20.02, -20.76, 0.1588), (-11.65, -25.75, -0.3412), (-11.93, -26.17, -0.3412), (-11.93, -26.17, 0.1588), (-11.65, -25.75, 0.1588), (-11.26, -26.0, -0.2392), (-11.52, -26.44, -0.3412), (-11.52, -26.44, 0.1588), (-11.25, -26.09, 0.2426), (-10.55, -26.84, -0.3412), (-10.45, -26.35, -0.3412), (-10.45, -26.35, 0.1588), (-10.55, -26.84, 0.1588), (-0.9058, -28.25, 0.1588), (-1.003, -28.74, 0.1588), (-0.5261, -28.84, -0.3412), (-0.4285, -28.35, -0.3412), (-0.3393, -28.34, 0.2436), (-0.5261, -28.84, 0.1588), (0.4285, -28.35, -0.3412), (0.5261, -28.84, -0.3412), (0.5261, -28.84, 0.1588), (0.4285, -28.35, 0.1588), (10.45, -26.35, -0.3412), (10.55, -26.84, -0.3412), (10.55, -26.84, 0.1588), (10.45, -26.35, 0.1588), (11.93, 26.17, -0.3412), (11.65, 25.75, -0.3412), (11.65, 25.75, 0.1588), (11.93, 26.17, 0.1588), (11.52, 26.44, -0.3412), (11.26, 26.0, -0.2392), (11.25, 26.09, 0.2426), (11.52, 26.44, 0.1588), (10.45, 26.35, -0.3412), (10.55, 26.84, -0.3412), (10.55, 26.84, 0.1588), (10.45, 26.35, 0.1588), (1.003, 28.74, 0.1588), (0.9058, 28.25, 0.1588), (0.4285, 28.35, -0.3412), (0.5261, 28.84, -0.3412), (0.5261, 28.84, 0.1588), (0.3393, 28.34, 0.2436), (-0.4285, 28.35, -0.3412), (-0.5261, 28.84, -0.3412), (-0.5261, 28.84, 0.1588), (-0.3393, 28.34, 0.2436), (-1.003, 28.74, 0.1588), (-0.9058, 28.25, 0.1588), (-10.45, 26.35, -0.3412), (-10.55, 26.84, -0.3412), (-10.55, 26.84, 0.1588), (-10.45, 26.35, 0.1588), (-12.05, 12.68, 5.248), (-12.64, 12.64, 5.248), (-12.53, 12.91, 5.712), (-12.04, 12.86, 5.712), (-12.51, 13.18, 5.063), (-12.49, 13.37, 5.526), (-10.83, 25.47, 0.04849), (-11.32, 25.52, 0.04849), (-11.31, 25.71, 0.512), (-10.81, 25.66, 0.512), (-10.78, 25.93, -0.1372), (-10.76, 26.11, 0.3263), (0.25, 12.7, 6.28), (-0.25, 12.7, 6.28), (-0.25, 12.89, 6.741), (0.25, 12.89, 6.741), (0.25, 27.68, 0.05519), (-0.25, 27.68, 0.05519), (-0.25, 27.87, 0.5169), (0.25, 27.87, 0.5169), (0.25, 28.14, -0.1334), (-0.25, 28.14, -0.1334), (12.05, 12.68, 5.248), (12.64, 12.64, 5.248), (12.53, 12.91, 5.712), (12.04, 12.86, 5.712), (12.51, 13.18, 5.063), (12.49, 13.37, 5.526), (10.83, 25.47, 0.04849), (11.32, 25.52, 0.04849), (11.31, 25.71, 0.512), (10.81, 25.66, 0.512), (10.78, 25.93, -0.1372), (10.76, 26.11, 0.3263), (-20.76, 20.02, -0.3412), (-20.76, 20.02, 0.1588), (-26.17, 11.93, -0.3412), (-25.75, 11.65, -0.3412), (-25.75, 11.65, 0.1588), (-26.17, 11.93, 0.1588), (-26.44, 11.52, -0.3412), (-26.0, 11.26, -0.2392), (-26.09, 11.25, 0.2426), (-26.44, 11.52, 0.1588), (-26.35, 10.45, -0.3412), (-26.84, 10.55, -0.3412), (-26.84, 10.55, 0.1588), (-26.35, 10.45, 0.1588), (-28.74, 1.003, 0.1588), (-28.25, 0.9058, 0.1588), (-28.35, 0.4285, -0.3412), (-28.84, 0.5261, -0.3412), (-28.84, 0.5261, 0.1588), (-28.34, 0.3393, 0.2436), (-28.84, -0.5261, -0.3412), (-28.35, -0.4285, -0.3412), (-28.34, -0.3393, 0.2436), (-28.84, -0.5261, 0.1588), (-28.25, -0.9058, 0.1588), (-28.74, -1.003, 0.1588), (-26.84, -10.55, -0.3412), (-26.35, -10.45, -0.3412), (-26.35, -10.45, 0.1588), (-26.84, -10.55, 0.1588), (26.17, -11.93, -0.3412), (25.75, -11.65, -0.3412), (25.75, -11.65, 0.1588), (26.17, -11.93, 0.1588), (26.44, -11.52, -0.3412), (26.0, -11.26, -0.2392), (26.09, -11.25, 0.2426), (26.44, -11.52, 0.1588), (26.35, -10.45, -0.3412), (26.84, -10.55, -0.3412), (26.84, -10.55, 0.1588), (26.35, -10.45, 0.1588), (28.74, -1.003, 0.1588), (28.25, -0.9058, 0.1588), (28.35, -0.4285, -0.3412), (28.84, -0.5261, -0.3412), (28.84, -0.5261, 0.1588), (28.34, -0.3393, 0.2436), (28.35, 0.4285, -0.3412), (28.84, 0.5261, -0.3412), (28.84, 0.5261, 0.1588), (28.35, 0.4285, 0.1588), (26.35, 10.45, -0.3412), (26.84, 10.55, -0.3412), (26.84, 10.55, 0.1588), (26.35, 10.45, 0.1588), (-10.78, -25.93, -0.1372), (-10.76, -26.11, 0.3263), (-11.32, -25.52, 0.04849), (-10.83, -25.47, 0.04849), (-10.81, -25.66, 0.512), (-11.31, -25.71, 0.512), (-12.51, -13.18, 5.063), (-12.49, -13.37, 5.526), (-12.64, -12.64, 5.248), (-12.05, -12.68, 5.248), (-12.04, -12.86, 5.712), (-12.53, -12.91, 5.712), (-12.09, -11.82, 5.458), (-12.59, -11.82, 5.458), (-12.59, -11.86, 5.956), (-12.09, -11.86, 5.956), (-12.09, -0.4726, 6.409), (-12.59, -0.4726, 6.409), (-12.59, -0.5143, 6.907), (-12.09, -0.5143, 6.907), (-12.09, 0.4726, 6.409), (-12.59, 0.4726, 6.409), (-12.59, 0.5143, 6.907), (-12.09, 0.5143, 6.907), (-12.09, 11.82, 5.458), (-12.59, 11.82, 5.458), (-12.59, 11.86, 5.956), (-12.09, 11.86, 5.956), (0.25, -28.14, -0.1334), (-0.25, -28.14, -0.1334), (0.25, -28.33, 0.3283), (-0.25, -27.68, 0.05519), (-0.25, -27.87, 0.5169), (0.25, -27.87, 0.5169), (0.25, -12.7, 6.28), (-0.25, -12.7, 6.28), (-0.25, -12.89, 6.741), (0.25, -12.89, 6.741), (0.25, -11.83, 6.486), (-0.25, -11.83, 6.486), (-0.25, -11.86, 6.984), (0.25, -11.86, 6.984), (0.25, -0.4754, 7.31), (-0.25, -0.4754, 7.31), (-0.25, -0.5116, 7.808), (0.25, -0.5116, 7.808), (0.25, 0.4754, 7.31), (-0.25, 0.4754, 7.31), (-0.25, 0.5116, 7.808), (0.25, 0.5116, 7.808), (0.25, 11.83, 6.486), (-0.25, 11.83, 6.486), (-0.25, 11.86, 6.984), (0.25, 11.86, 6.984), (10.78, -25.93, -0.1372), (10.76, -26.11, 0.3263), (10.83, -25.47, 0.04849), (11.32, -25.52, 0.04849), (11.31, -25.71, 0.512), (10.81, -25.66, 0.512), (12.51, -13.18, 5.063), (12.49, -13.37, 5.526), (12.05, -12.68, 5.248), (12.64, -12.64, 5.248), (12.53, -12.91, 5.712), (12.04, -12.86, 5.712), (12.09, -11.82, 5.458), (12.59, -11.82, 5.458), (12.59, -11.86, 5.956), (12.09, -11.86, 5.956), (12.09, -0.4726, 6.409), (12.59, -0.4726, 6.409), (12.59, -0.5143, 6.907), (12.09, -0.5143, 6.907), (12.09, 0.4726, 6.409), (12.59, 0.4726, 6.409), (12.59, 0.5143, 6.907), (12.09, 0.5143, 6.907), (12.09, 11.82, 5.458), (12.59, 11.82, 5.458), (12.59, 11.86, 5.956), (12.09, 11.86, 5.956), (11.82, -12.09, 5.458), (11.82, -12.59, 5.458), (11.86, -12.59, 5.956), (11.86, -12.09, 5.956), (0.4726, -12.09, 6.409), (0.4726, -12.59, 6.409), (0.5143, -12.59, 6.907), (0.5143, -12.09, 6.907), (11.83, 0.25, 6.486), (11.83, -0.25, 6.486), (11.86, -0.25, 6.984), (11.86, 0.25, 6.984), (0.4754, 0.25, 7.31), (0.4754, -0.25, 7.31), (0.5116, -0.25, 7.808), (0.5116, 0.25, 7.808), (11.82, 12.09, 5.458), (11.82, 12.59, 5.458), (11.86, 12.59, 5.956), (11.86, 12.09, 5.956), (0.4726, 12.09, 6.409), (0.4726, 12.59, 6.409), (0.5143, 12.59, 6.907), (0.5143, 12.09, 6.907), (-0.4726, -12.09, 6.409), (-0.4726, -12.59, 6.409), (-0.5143, -12.59, 6.907), (-0.5143, -12.09, 6.907), (-11.82, -12.09, 5.458), (-11.82, -12.59, 5.458), (-11.86, -12.59, 5.956), (-11.86, -12.09, 5.956), (-0.4754, 0.25, 7.31), (-0.4754, -0.25, 7.31), (-0.5116, -0.25, 7.808), (-0.5116, 0.25, 7.808), (-11.83, 0.25, 6.486), (-11.83, -0.25, 6.486), (-11.86, -0.25, 6.984), (-11.86, 0.25, 6.984), (-0.4726, 12.09, 6.409), (-0.4726, 12.59, 6.409), (-0.5143, 12.59, 6.907), (-0.5143, 12.09, 6.907), (-11.82, 12.09, 5.458), (-11.82, 12.59, 5.458), (-11.86, 12.59, 5.956), (-11.86, 12.09, 5.956), (-12.68, -12.05, 5.248), (-12.86, -12.04, 5.712), (-12.91, -12.53, 5.712), (-13.18, -12.51, 5.063), (-13.37, -12.49, 5.526), (-25.52, -11.32, 0.04849), (-25.47, -10.83, 0.04849), (-25.66, -10.81, 0.512), (-25.71, -11.31, 0.512), (-25.93, -10.78, -0.1372), (-26.11, -10.76, 0.3263), (-12.7, 0.25, 6.28), (-12.7, -0.25, 6.28), (-12.89, -0.25, 6.741), (-12.89, 0.25, 6.741), (-27.68, 0.25, 0.05519), (-27.68, -0.25, 0.05519), (-27.87, -0.25, 0.5169), (-27.87, 0.25, 0.5169), (-28.14, 0.25, -0.1334), (-28.14, -0.25, -0.1334), (-12.68, 12.05, 5.248), (-12.91, 12.53, 5.712), (-12.86, 12.04, 5.712), (-13.18, 12.51, 5.063), (-13.37, 12.49, 5.526), (-25.47, 10.83, 0.04849), (-25.52, 11.32, 0.04849), (-25.71, 11.31, 0.512), (-25.66, 10.81, 0.512), (-25.93, 10.78, -0.1372), (-26.11, 10.76, 0.3263), (25.93, -10.78, -0.1372), (26.11, -10.76, 0.3263), (25.47, -10.83, 0.04849), (25.52, -11.32, 0.04849), (25.71, -11.31, 0.512), (25.66, -10.81, 0.512), (13.18, -12.51, 5.063), (13.37, -12.49, 5.526), (12.68, -12.05, 5.248), (12.91, -12.53, 5.712), (12.86, -12.04, 5.712), (28.14, 0.25, -0.1334), (28.14, -0.25, -0.1334), (28.33, 0.25, 0.3283), (27.68, -0.25, 0.05519), (27.87, -0.25, 0.5169), (27.87, 0.25, 0.5169), (12.7, 0.25, 6.28), (12.7, -0.25, 6.28), (12.89, -0.25, 6.741), (12.89, 0.25, 6.741), (25.93, 10.78, -0.1372), (26.11, 10.76, 0.3263), (25.47, 10.83, 0.04849), (25.52, 11.32, 0.04849), (25.71, 11.31, 0.512), (25.66, 10.81, 0.512), (13.18, 12.51, 5.063), (13.37, 12.49, 5.526), (12.68, 12.05, 5.248), (12.91, 12.53, 5.712), (12.86, 12.04, 5.712)], [], [(59, 54, 194), (61, 60, 195), (224, 70, 71), (25, 72, 248), (65, 66, 223), (243, 247, 298, 318, 246, 242, 311, 310, 238, 239, 290, 291), (67, 70, 224), (115, 103, 102), (84, 81, 136), (74, 249, 75), (87, 137, 86), (94, 125, 97), (145, 354, 148), (124, 90, 93), (114, 41, 100), (34, 35, 39, 38), (10, 142, 146, 145, 141, 9), (151, 355, 150), (32, 33, 37, 36), (2, 22, 18, 17, 21, 1), (334, 166, 167), (344, 160, 159), (157, 343, 154), (333, 16, 165), (188, 189, 369), (176, 173, 356), (178, 179, 357), (182, 185, 368), (192, 378, 193), (33, 190, 377), (326, 202, 205), (324, 207, 206), (205, 204, 306), (325, 326, 208), (216, 315, 217), (335, 215, 214), (212, 213, 314), (347, 220, 346), (211, 336, 210), (105, 346, 106), (321, 320, 104), (322, 107, 106), (26, 27, 31, 30), (38, 14, 13, 37, 33, 34), (24, 25, 29, 28), (140, 144, 147, 143, 139, 11, 8, 138), (228, 280, 281), (233, 237, 236, 232), (234, 303, 302), (364, 260, 261), (300, 229, 301), (283, 235, 282), (264, 285, 284, 268, 373, 374), (317, 117, 316), (258, 257, 365), (116, 297, 296), (372, 376, 375, 371), (299, 298, 247), (246, 318, 319), (271, 287, 270), (365, 366, 262), (259, 258, 278), (264, 374, 265), (373, 268, 269), (292, 293, 126), (227, 231, 230, 226), (286, 267, 266), (313, 210, 336, 335, 214, 312), (387, 386, 274), (23, 22, 2, 49, 52, 53, 3), (386, 127, 128), (91, 95, 96, 92), (67, 64, 69, 70), (129, 294, 128), (209, 213, 212, 208), (311, 315, 216, 212, 314, 310), (30, 6, 5, 29, 25, 26), (22, 23, 19, 18), (380, 379, 385, 127, 383), (20, 21, 17, 16), (0, 3, 53, 57, 54, 50), (96, 97, 93, 92), (230, 231, 282, 302), (298, 119, 118, 318), (68, 65, 223, 222), (124, 125, 94, 90), (294, 274, 386, 128), (326, 205, 306, 208), (278, 258, 365, 262), (346, 220, 322, 106), (235, 239, 238, 234, 302, 282), (17, 18, 167, 164), (83, 80, 85, 86), (177, 178, 175, 172), (101, 40, 43, 102), (150, 147, 144, 149), (74, 73, 24, 27), (192, 191, 32, 35), (58, 61, 56, 55), (187, 188, 184, 183), (161, 156, 155, 158), (80, 81, 84, 85), (58, 55, 54, 59), (100, 41, 40, 101), (16, 17, 164, 165), (176, 177, 172, 173), (32, 191, 190, 33), (24, 73, 72, 25), (144, 145, 148, 149), (233, 232, 280, 228, 229, 300), (296, 244, 245, 316, 117, 116), (160, 157, 156, 161), (184, 188, 369, 185), (385, 292, 126, 127), (104, 320, 345, 105), (203, 202, 324, 206), (257, 256, 260, 364), (56, 61, 195, 57), (42, 115, 102, 43), (378, 192, 35, 34), (146, 147, 150, 355), (82, 83, 86, 137), (175, 178, 357, 174), (74, 27, 26, 249), (19, 334, 167, 18), (266, 375, 376, 270), (338, 337, 212, 216), (303, 307, 209, 208, 306, 302), (263, 279, 278, 262, 266, 267), (217, 221, 323, 322, 220, 216), (60, 59, 194, 195), (75, 249, 248, 72), (114, 100, 103, 115), (179, 176, 356, 357), (354, 355, 151, 148), (334, 333, 165, 166), (193, 378, 377, 190), (84, 136, 137, 87), (154, 343, 344, 159), (367, 186, 182, 368), (288, 240, 243, 291), (239, 236, 289, 290), (238, 310, 309, 237), (241, 308, 311, 242), (292, 272, 275, 295), (221, 218, 320, 323), (209, 307, 304, 206), (276, 279, 263, 260), (299, 247, 244, 296), (232, 235, 283, 280), (245, 246, 319, 316), (233, 300, 303, 234), (213, 210, 313, 314), (285, 264, 267, 286), (312, 214, 217, 315), (284, 287, 271, 268), (304, 305, 203, 206), (256, 277, 276, 260), (272, 292, 385, 273), (218, 219, 345, 320), (265, 374, 375, 266), (228, 281, 282, 231), (376, 373, 269, 270), (229, 230, 302, 301), (215, 335, 338, 216), (118, 117, 317, 318), (119, 298, 297, 116), (337, 336, 211, 212), (273, 385, 387, 274), (204, 203, 305, 306), (321, 104, 107, 322), (325, 208, 207, 324), (219, 220, 347, 345), (259, 278, 277, 256), (293, 294, 129, 126), (366, 364, 261, 262), (189, 186, 367, 369), (71, 68, 222, 224), (39, 15, 79, 78, 14, 38), (367, 373, 376, 372, 369), (188, 187, 191, 192), (252, 26, 25, 251, 254, 255), (40, 41, 45, 44), (14, 78, 82, 81, 77, 13), (42, 43, 47, 46), (28, 4, 7, 31, 27, 24), (44, 8, 11, 47, 43, 40), (234, 238, 237, 233), (242, 246, 245, 241), (54, 55, 51, 50), (56, 57, 53, 52), (46, 10, 9, 45, 41, 42), (58, 64, 67, 63, 61), (84, 87, 89, 93, 90), (12, 76, 80, 83, 79, 15), (159, 165, 164, 158, 155, 149, 148, 154), (70, 69, 73, 74), (71, 70, 74, 75), (68, 71, 75, 72), (49, 2, 1, 48, 51, 55, 56, 52), (76, 77, 81, 80), (20, 16, 19, 23, 3, 0), (78, 79, 83, 82), (92, 93, 89, 88), (287, 291, 290, 286, 266, 270), (98, 99, 97, 96), (60, 62, 66, 65, 59), (85, 84, 90, 94, 100, 101, 95, 91), (99, 98, 102, 103), (251, 250, 256, 257, 254), (105, 106, 109, 108), (110, 114, 115, 113, 107, 104), (107, 113, 112, 109, 106), (110, 111, 41, 114), (131, 130, 133, 81, 82, 134), (112, 113, 115, 42), (117, 121, 125, 124, 120, 116), (118, 122, 121, 117), (240, 244, 247, 243), (116, 120, 123, 119), (121, 122, 97, 125), (122, 123, 93, 97), (123, 120, 124, 93), (329, 330, 324, 202, 327), (130, 131, 128, 127), (126, 129, 135, 137, 136, 132), (250, 248, 249, 253, 259, 256), (129, 128, 131, 134, 135), (136, 81, 133, 132), (360, 363, 362, 359, 173, 174), (82, 137, 135, 134), (4, 168, 172, 175, 171, 7), (277, 281, 280, 276), (47, 11, 139, 143, 142, 10, 46), (9, 141, 140, 138, 8, 44, 45), (285, 289, 288, 284), (140, 141, 145, 144), (6, 170, 174, 173, 169, 5), (142, 143, 147, 146), (298, 299, 295, 294), (150, 149, 155, 156, 152), (69, 64, 58, 59, 65, 68, 72, 73), (156, 157, 153, 152), (162, 166, 165, 159, 160), (94, 97, 99, 103, 100), (160, 161, 163, 162), (163, 167, 166, 162), (158, 164, 167, 163, 161), (36, 12, 15, 39, 35, 32), (7, 171, 170, 6, 30, 31), (168, 169, 173, 172), (271, 270, 274, 294, 295, 275), (170, 171, 175, 174), (178, 177, 183, 184, 180), (323, 320, 316, 319), (179, 178, 180, 181), (184, 185, 181, 180), (148, 151, 153, 157, 154), (187, 183, 177, 176, 182, 186, 190, 191), (196, 197, 194, 54), (198, 199, 57, 195), (349, 348, 351, 145, 146, 352), (198, 195, 194, 197, 203, 204), (87, 86, 88, 89), (371, 375, 374, 370), (130, 127, 126, 132, 133), (205, 202, 200, 201), (261, 260, 264, 265), (208, 212, 211, 207), (206, 210, 213, 209), (216, 220, 219, 215), (215, 219, 218, 214), (98, 96, 95, 101, 102), (214, 218, 221, 217), (223, 66, 226, 225), (66, 224, 227, 226), (226, 230, 229, 225), (222, 228, 231, 227, 224), (199, 198, 204, 205, 201), (225, 229, 228, 222, 223), (232, 236, 239, 235), (241, 245, 244, 240), (21, 20, 0, 50, 51, 48, 1), (207, 211, 210, 206), (250, 251, 25, 248), (327, 328, 332, 19, 16, 329), (252, 253, 249, 26), (258, 259, 253, 252, 255), (241, 240, 288, 289, 236, 237, 309, 313, 312, 308), (257, 258, 255, 254), (61, 63, 62, 60), (265, 266, 262, 261), (260, 263, 267, 264), (269, 268, 272, 273), (119, 123, 122, 118), (268, 271, 275, 272), (278, 282, 281, 277), (279, 283, 282, 278), (276, 280, 283, 279), (284, 288, 291, 287), (286, 290, 289, 285), (5, 169, 168, 4, 28, 29), (317, 316, 320, 321), (292, 295, 299, 296), (294, 293, 297, 298), (301, 305, 304, 300), (293, 292, 296, 297), (151, 150, 152, 153), (300, 304, 307, 303), (310, 314, 313, 309), (308, 312, 315, 311), (62, 63, 67, 224, 66), (319, 318, 322, 323), (318, 317, 321, 322), (359, 362, 257, 364, 358), (328, 327, 202, 326), (331, 325, 324, 330, 333, 334), (302, 306, 305, 301), (328, 326, 325, 331, 332), (16, 333, 330, 329), (334, 19, 332, 331), (383, 384, 381, 34, 33, 380), (189, 188, 192, 193), (338, 342, 341, 337), (336, 340, 344, 343, 339, 335), (340, 341, 160, 344), (341, 342, 157, 160), (342, 339, 343, 157), (197, 196, 200, 202, 203), (348, 349, 346, 105), (345, 347, 353, 355, 354, 350), (36, 37, 13, 77, 76, 12), (347, 346, 349, 352, 353), (354, 145, 351, 350), (176, 179, 181, 185, 182), (146, 355, 353, 352), (356, 173, 359, 358), (196, 54, 57, 199, 201, 200), (174, 357, 361, 360), (335, 339, 342, 338), (358, 364, 366, 361, 357, 356), (270, 269, 273, 274), (361, 366, 365, 363, 360), (108, 111, 110, 104, 105), (362, 363, 365, 257), (368, 185, 371, 370), (185, 369, 372, 371), (337, 341, 340, 336), (186, 189, 193, 190), (86, 85, 91, 92, 88), (370, 374, 373, 367, 368), (379, 380, 33, 377), (109, 112, 42, 41, 111, 108), (381, 382, 378, 34), (379, 377, 378, 382, 387, 385), (386, 387, 382, 381, 384), (350, 351, 348, 105, 345), (127, 386, 384, 383)])
me_cylinder_002.use_remesh_fix_poles = True
me_cylinder_002.use_remesh_preserve_attributes = False
me_cylinder_002.use_mirror_vertex_groups = False
me_cylinder_002.update()
me_cylinder_003 = bpy.data.meshes.new('Cylinder.003')
me_cylinder_003.from_pydata([(6.895e-05, 0.03739, -1.148), (0.03246, 0.01869, -1.148), (0.03246, -0.01871, -1.148), (6.895e-05, -0.03741, -1.148), (-0.03232, -0.01871, -1.148), (-0.03232, 0.01869, -1.148), (0.08387, 0.04838, -1.077), (6.895e-05, 0.09676, -1.077), (0.08387, -0.04839, -1.077), (6.894e-05, -0.09677, -1.077), (-0.08373, -0.04839, -1.077), (-0.08373, 0.04838, -1.077), (0.08387, 0.04838, -1.167), (6.895e-05, 0.09676, -1.167), (0.08387, -0.04839, -1.167), (6.894e-05, -0.09677, -1.167), (-0.08373, -0.04839, -1.167), (-0.08373, 0.04838, -1.167), (0.03238, 0.01865, -1.096), (6.895e-05, 0.03731, -1.096), (0.03238, -0.01866, -1.096), (6.895e-05, -0.03732, -1.096), (-0.03224, -0.01866, -1.096), (-0.03224, 0.01865, -1.096), (0.2923, -0.04839, -1.081), (0.2923, 0.04838, -1.081), (-0.1968, -0.2438, -1.085), (0.2572, -0.04839, -1.163), (0.2572, 0.04838, -1.163), (-0.179, -0.2134, -1.167), (-0.09536, 0.262, -1.167), (-0.1792, 0.2138, -1.167), (0.8425, -0.04839, -1.656), (0.8425, 0.04838, -1.656), (0.7323, -0.04839, -1.656), (0.7323, 0.04838, -1.656), (-0.1131, -0.2924, -1.085), (-0.09536, -0.2621, -1.167), (-0.4744, -0.7184, -1.659), (-0.3908, -0.7673, -1.659), (-0.4188, -0.6234, -1.659), (-0.3352, -0.6722, -1.659), (-0.1128, 0.2926, -1.079), (-0.1967, 0.2444, -1.079), (-0.385, 0.7703, -1.659), (-0.4691, 0.7224, -1.659), (-0.3305, 0.6746, -1.659), (-0.4146, 0.6267, -1.659)], [], [(3, 2, 14, 15), (0, 5, 17, 13), (10, 11, 17, 16), (8, 9, 15, 14), (7, 6, 12, 13), (4, 3, 15, 16), (1, 0, 13, 12), (5, 4, 16, 17), (2, 1, 12, 14), (15, 37, 29, 16), (6, 25, 28, 12), (8, 24, 25, 6), (14, 27, 24, 8), (12, 28, 27, 14), (10, 26, 36, 9), (11, 10, 22, 23), (9, 8, 20, 21), (6, 7, 19, 18), (7, 11, 23, 19), (10, 9, 21, 22), (8, 6, 18, 20), (18, 19, 0, 1), (20, 18, 1, 2), (21, 20, 2, 3), (22, 21, 3, 4), (23, 22, 4, 5), (19, 23, 5, 0), (24, 32, 33, 25), (28, 35, 34, 27), (28, 25, 33, 35), (33, 32, 34, 35), (27, 34, 32, 24), (26, 38, 39, 36), (37, 41, 40, 29), (39, 38, 40, 41), (37, 15, 9, 36), (36, 39, 41, 37), (26, 10, 16, 29), (38, 26, 29, 40), (45, 44, 46, 47), (11, 7, 42, 43), (11, 43, 31, 17), (47, 31, 43, 45), (47, 46, 30, 31), (17, 31, 30, 13), (44, 42, 30, 46), (45, 43, 42, 44), (42, 7, 13, 30)])
me_cylinder_003.polygons.foreach_set('use_smooth', [True] * 48)
_uv = me_cylinder_003.uv_layers.new(name='UVMap')
_uv.uv.foreach_set('vector', [0.5, 0.0, 0.6667, 0.0, 0.6667, 0.0, 0.5, 0.0, -8.941e-08, 0.0, 0.1667, 0.0, 0.1667, 0.0, -8.941e-08, 0.0, 0.3333, 0.0, 0.1667, 0.0, 0.1667, 0.0, 0.3333, 0.0, 0.6667, 0.0, 0.5, 0.0, 0.5, 0.0, 0.6667, 0.0, 1.0, 0.0, 0.8333, 0.0, 0.8333, 0.0, 1.0, 0.0, 0.3333, 0.0, 0.5, 0.0, 0.5, 0.0, 0.3333, 0.0, 0.8333, 0.0, 1.0, 0.0, 1.0, 0.0, 0.8333, 0.0, 0.1667, 0.0, 0.3333, 0.0, 0.3333, 0.0, 0.1667, 0.0, 0.6667, 0.0, 0.8333, 0.0, 0.8333, 0.0, 0.6667, 0.0, 0.5, 0.0, 0.5, 0.0, 0.3333, 0.0, 0.3333, 0.0, 0.8333, 0.0, 0.8333, 0.0, 0.8333, 0.0, 0.8333, 0.0, 0.6667, 0.0, 0.6667, 0.0, 0.8333, 0.0, 0.8333, 0.0, 0.6667, 0.0, 0.6667, 0.0, 0.6667, 0.0, 0.6667, 0.0, 0.8333, 0.0, 0.8333, 0.0, 0.6667, 0.0, 0.6667, 0.0, 0.3333, 0.0, 0.3333, 0.0, 0.5, 0.0, 0.5, 0.0, 0.1667, 0.0, 0.3333, 0.0, 0.3333, 0.0, 0.1667, 0.0, 0.5, 0.0, 0.6667, 0.0, 0.6667, 0.0, 0.5, 0.0, 0.8333, 0.0, 1.0, 0.0, 1.0, 0.0, 0.8333, 0.0, -8.941e-08, 0.0, 0.1667, 0.0, 0.1667, 0.0, -8.941e-08, 0.0, 0.3333, 0.0, 0.5, 0.0, 0.5, 0.0, 0.3333, 0.0, 0.6667, 0.0, 0.8333, 0.0, 0.8333, 0.0, 0.6667, 0.0, 0.0, 0.0, 0.0, 0.0, 0.0, 0.0, 0.0, 0.0, 0.0, 0.0, 0.0, 0.0, 0.0, 0.0, 0.0, 0.0, 0.0, 0.0, 0.0, 0.0, 0.0, 0.0, 0.0, 0.0, 0.0, 0.0, 0.0, 0.0, 0.0, 0.0, 0.0, 0.0, 0.0, 0.0, 0.0, 0.0, 0.0, 0.0, 0.0, 0.0, 0.0, 0.0, 0.0, 0.0, 0.0, 0.0, 0.0, 0.0, 0.6667, 0.0, 0.6667, 0.0, 0.8333, 0.0, 0.8333, 0.0, 0.8333, 0.0, 0.8333, 0.0, 0.6667, 0.0, 0.6667, 0.0, 0.8333, 0.0, 0.8333, 0.0, 0.8333, 0.0, 0.8333, 0.0, 0.8333, 0.0, 0.6667, 0.0, 0.6667, 0.0, 0.8333, 0.0, 0.6667, 0.0, 0.6667, 0.0, 0.6667, 0.0, 0.6667, 0.0, 0.6667, 0.0, 0.6667, 0.0, 0.8333, 0.0, 0.8333, 0.0, 0.8333, 0.0, 0.8333, 0.0, 0.6667, 0.0, 0.6667, 0.0, 0.8333, 0.0, 0.6667, 0.0, 0.6667, 0.0, 0.8333, 0.0, 0.0, 0.0, 0.0, 0.0, 0.0, 0.0, 0.0, 0.0, 0.8333, 0.0, 0.8333, 0.0, 0.8333, 0.0, 0.8333, 0.0, 0.0, 0.0, 0.0, 0.0, 0.0, 0.0, 0.0, 0.0, 0.0, 0.0, 0.0, 0.0, 0.0, 0.0, 0.0, 0.0, 0.8333, 0.0, 0.6667, 0.0, 0.6667, 0.0, 0.8333, 0.0, 0.1667, 0.0, -8.941e-08, 0.0, 0.0, 0.0, 0.0, 0.0, 0.1667, 0.0, 0.0, 0.0, 0.0, 0.0, 0.1667, 0.0, 0.8333, 0.0, 0.0, 0.0, 0.0, 0.0, 0.8333, 0.0, 0.8333, 0.0, 0.6667, 0.0, 0.0, 0.0, 0.0, 0.0, 0.1667, 0.0, 0.0, 0.0, 0.0, 0.0, -8.941e-08, 0.0, 0.6667, 0.0, 0.0, 0.0, 0.0, 0.0, 0.6667, 0.0, 0.0, 0.0, 0.0, 0.0, 0.0, 0.0, 0.0, 0.0, 0.0, 0.0, 0.0, 0.0, 0.0, 0.0, 0.0, 0.0])
me_cylinder_003.use_remesh_fix_poles = True
me_cylinder_003.use_remesh_preserve_attributes = False
me_cylinder_003.use_mirror_vertex_groups = False
me_cylinder_003.update()

# ---- objects
ob_cylinder = bpy.data.objects.new('Cylinder', me_cylinder_001)
ob_cylinder_001 = bpy.data.objects.new('Cylinder.001', me_cylinder_002)
ob_cylinder_002 = bpy.data.objects.new('Cylinder.002', me_cylinder_003)
ob_camera = bpy.data.objects.new('Camera', cam_camera)
ob_light = bpy.data.objects.new('Light', light_light)

# ---- transforms, parenting, visibility, modifiers, constraints
ob_cylinder.location = (0.0, 0.0, 0.0)
ob_cylinder.lineart.crease_threshold = 0.0
_m = ob_cylinder.modifiers.new('Bevel', 'BEVEL')
_m.limit_method = 'WEIGHT'
ob_cylinder_001.location = (0.0, 0.0, 2.198)
ob_cylinder_001.scale = (0.01, 0.01, 0.01)
ob_cylinder_001.lineart.crease_threshold = 0.0
ob_cylinder_002.location = (0.0, 0.0, 0.0)
ob_cylinder_002.lineart.crease_threshold = 0.0
_m = ob_cylinder_002.modifiers.new('Skin', 'SKIN')
_m.use_smooth_shade = True
_m = ob_cylinder_002.modifiers.new('Auto Smooth', 'NODES')
_m.node_group = ng_auto_smooth
_gi = [s.identifier for s in ng_auto_smooth.interface.items_tree if s.item_type == 'SOCKET' and s.in_out == 'INPUT']
_m[_gi[1]] = 1.098  # Angle
ob_camera.location = (7.359, -6.926, 4.958)
ob_camera.rotation_euler = (1.109, 0.0, 0.8149)
ob_camera.lock_rotations_4d = False
ob_camera.empty_display_type = 'ARROWS'
ob_camera.color = (0.0, 0.0, 0.0, 0.0)
ob_camera.display_type = 'WIRE'
ob_camera.lineart.crease_threshold = 0.0
ob_light.location = (4.076, 1.005, 5.904)
ob_light.rotation_euler = (0.6503, 0.05522, 1.866)
ob_light.lock_rotations_4d = False
ob_light.empty_display_type = 'ARROWS'
ob_light.color = (0.0, 0.0, 0.0, 0.0)
ob_light.lineart.crease_threshold = 0.0

# ---- collection membership
col_export.objects.link(ob_cylinder)
col_no_export.objects.link(ob_cylinder_001)
col_no_export.objects.link(ob_cylinder_002)
col_no_export.objects.link(ob_camera)
col_no_export.objects.link(ob_light)
def _layer_coll(name, lc=None):
    lc = lc or bpy.context.view_layer.layer_collection
    for c in lc.children:
        if c.name == name: return c
        r = _layer_coll(name, c)
        if r: return r
_layer_coll('no_export').exclude = True

# ---- scene / render settings (as saved in the file)
scene.camera = ob_camera
scene.frame_start = 1; scene.frame_end = 250; scene.frame_set(0)
scene.render.engine = 'BLENDER_EEVEE_NEXT'
scene.cycles.use_denoising = False
scene.cycles.samples = 128
scene.cycles.sampling_pattern = 'TABULATED_SOBOL'
scene.cycles.use_adaptive_sampling = False
scene.cycles.use_light_tree = False
scene.view_settings.view_transform = 'Filmic'
bpy.context.view_layer.update()
